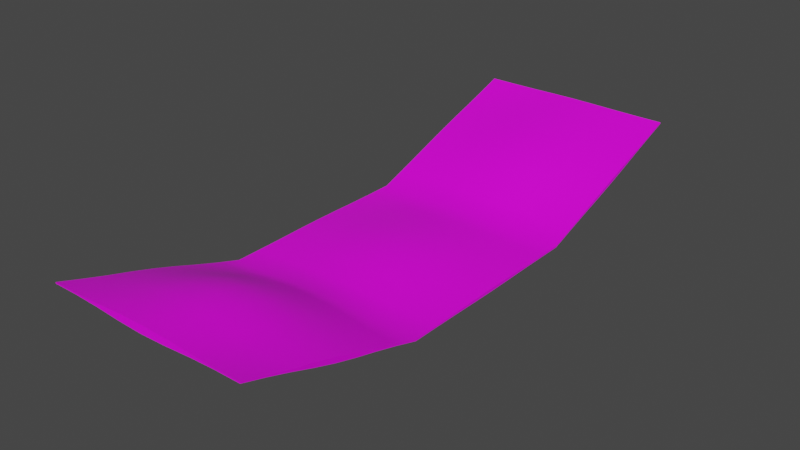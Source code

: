 # Source: popcorn.blend  (saved by Blender 2.80.75; exported with 4.5.12 LTS)
import bpy
from mathutils import Matrix  # noqa: F401  (used for matrix-valued properties, if any)

bpy.ops.wm.read_factory_settings(use_empty=True)
scene = bpy.context.scene
scene.name = 'Scene'

# ---- collections
col_collection = bpy.data.collections.new('Collection'); scene.collection.children.link(col_collection)

# ---- images (referenced by path relative to the original .blend; pixels are not part of the script)
import os
ASSET_DIR = os.environ.get("B2B_ASSET_DIR", "")  # directory of the original .blend (textures are referenced by path, not embedded)
HERE = os.path.dirname(os.path.abspath(__file__))  # packed textures are extracted next to this script under _unpacked/

def load_image(name, relpath, width, height, colorspace="sRGB"):
    """Load a texture the original file referenced (path relative to the .blend, or extracted next to this script)."""
    p = next((c for c in (os.path.join(HERE, relpath), os.path.join(ASSET_DIR, relpath)) if relpath and os.path.exists(c)), "")
    if p:
        img = bpy.data.images.load(p, check_existing=True)
        img.name = name
    else:  # same state as the original file: an image datablock whose file is absent (Cycles renders it pink)
        img = bpy.data.images.new(name, width, height)
        img.source = "FILE"
        img.filepath = "//" + (relpath or name)
    img.colorspace_settings.name = colorspace
    return img
img_popcorn = load_image('Popcorn', 'Popcorn.png', 1024, 1024, 'sRGB')

# ---- materials (node trees are filled in below, after node groups)
mat_popcorn = bpy.data.materials.new('Popcorn')
mat_popcorn.alpha_threshold = 0.0
mat_popcorn.use_transparent_shadow = False
mat_popcorn.line_color = (0.0, 0.0, 0.0, 1.0)

# ---- material node trees
mat_popcorn.use_nodes = True; mat_popcorn.node_tree.nodes.clear()
_N = mat_popcorn.node_tree.nodes; _L = mat_popcorn.node_tree.links
n0 = _N.new('ShaderNodeOutputMaterial'); n0.name = 'Material Output'; n0.location = (300, 300)
n1 = _N.new('ShaderNodeBsdfPrincipled'); n1.name = 'Principled BSDF'; n1.location = (10, 300)
n1.distribution = 'GGX'
n1.subsurface_method = 'BURLEY'
n1.inputs[2].default_value = 0.4
n1.inputs[3].default_value = 1.45
n1.inputs[27].default_value = (0.0, 0.0, 0.0, 1.0)
n1.inputs[28].default_value = 1.0
n2 = _N.new('ShaderNodeTexImage'); n2.name = 'Image Texture'; n2.location = (-280, 270)
n2.image = img_popcorn
_L.new(n1.outputs[0], n0.inputs[0])
_L.new(n2.outputs[0], n1.inputs[0])
n0.is_active_output = True

# ---- world
world_world = bpy.data.worlds.new('World'); scene.world = world_world
world_world.use_nodes = True; world_world.node_tree.nodes.clear()
_N = world_world.node_tree.nodes; _L = world_world.node_tree.links
n0 = _N.new('ShaderNodeOutputWorld'); n0.name = 'World Output'; n0.location = (300, 300)
n1 = _N.new('ShaderNodeBackground'); n1.name = 'Background'; n1.location = (10, 300)
n1.inputs[0].default_value = (0.05088, 0.05088, 0.05088, 1.0)
_L.new(n1.outputs[0], n0.inputs[0])
n0.is_active_output = True
world_world.color = (0.05088, 0.05088, 0.05088)
world_world.use_sun_shadow = False
world_world.sun_shadow_jitter_overblur = 0.0

# ---- meshes
me_plane_002 = bpy.data.meshes.new('Plane.002')
me_plane_002.from_pydata([(-0.4702, -0.4702, 0.006146), (0.4702, -0.4702, 0.006146), (-0.4702, 0.4702, 0.006146), (0.4702, 0.4702, 0.006146), (-0.4702, -1.314, 0.276), (0.4702, -1.314, 0.276), (-0.4702, 1.323, 0.3039), (0.4702, 1.323, 0.3039), (-0.4702, 0.3526, 0.006146), (-0.4702, 0.2351, 0.005535), (-0.4702, 0.1175, 0.003943), (-0.4702, 0.0, 0.003178), (-0.4702, -0.1175, 0.003943), (-0.4702, -0.2351, 0.005535), (-0.4702, -0.3526, 0.006146), (-0.3526, -0.4703, 0.006138), (-0.2351, -0.4724, 0.0009009), (-0.1175, -0.4749, -0.007737), (0.0, -0.476, -0.01161), (0.1175, -0.4749, -0.007737), (0.2351, -0.4724, 0.0009009), (0.3526, -0.4703, 0.006138), (0.4702, -0.3526, 0.006146), (0.4702, -0.2351, 0.005535), (0.4702, -0.1175, 0.003943), (0.4702, 0.0, 0.003178), (0.4702, 0.1175, 0.003943), (0.4702, 0.2351, 0.005535), (0.4702, 0.3526, 0.006146), (0.3526, 0.4702, 0.006146), (0.2351, 0.4709, 0.003495), (0.1175, 0.4718, -0.001671), (0.0, 0.4722, -0.004043), (-0.1175, 0.4718, -0.001671), (-0.2351, 0.4709, 0.003495), (-0.3526, 0.4702, 0.006146), (-0.3526, -1.314, 0.276), (-0.2351, -1.314, 0.2713), (-0.1175, -1.315, 0.2641), (0.0, -1.316, 0.2609), (0.1175, -1.315, 0.2641), (0.2351, -1.314, 0.2713), (0.3526, -1.314, 0.276), (0.4702, -1.208, 0.2423), (0.4702, -1.103, 0.206), (0.4702, -0.9988, 0.1674), (0.4702, -0.8942, 0.1314), (0.4702, -0.7885, 0.09993), (0.4702, -0.6819, 0.07106), (0.4702, -0.5757, 0.03988), (-0.4702, -0.5757, 0.03988), (-0.4702, -0.6819, 0.07106), (-0.4702, -0.7885, 0.09993), (-0.4702, -0.8942, 0.1314), (-0.4702, -0.9988, 0.1674), (-0.4702, -1.103, 0.206), (-0.4702, -1.208, 0.2423), (0.3526, 1.323, 0.3039), (0.2351, 1.323, 0.3018), (0.1175, 1.324, 0.2982), (0.0, 1.324, 0.2966), (-0.1175, 1.324, 0.2982), (-0.2351, 1.323, 0.3018), (-0.3526, 1.323, 0.3039), (-0.4702, 1.217, 0.2667), (-0.4702, 1.11, 0.2281), (-0.4702, 1.004, 0.1882), (-0.4702, 0.8977, 0.1497), (-0.4702, 0.7909, 0.1137), (-0.4702, 0.6838, 0.07928), (-0.4702, 0.5768, 0.04337), (0.4702, 0.5768, 0.04337), (0.4702, 0.6838, 0.07928), (0.4702, 0.7909, 0.1137), (0.4702, 0.8977, 0.1497), (0.4702, 1.004, 0.1882), (0.4702, 1.11, 0.2281), (0.4702, 1.217, 0.2667), (-0.3526, 0.5778, 0.03978), (-0.3526, 0.6861, 0.06909), (-0.3526, 0.7941, 0.09907), (-0.3526, 0.9012, 0.1334), (-0.3526, 1.007, 0.1735), (-0.3526, 1.112, 0.218), (-0.3526, 1.217, 0.2631), (-0.2351, 0.5798, 0.03098), (-0.2351, 0.6893, 0.05447), (-0.2351, 0.7982, 0.08028), (-0.2351, 0.9056, 0.113), (-0.2351, 1.011, 0.1547), (-0.2351, 1.115, 0.2033), (-0.2351, 1.219, 0.2543), (-0.1175, 0.5817, 0.02274), (-0.1175, 0.692, 0.04198), (-0.1175, 0.8016, 0.06435), (-0.1175, 0.9094, 0.09565), (-0.1175, 1.015, 0.1388), (-0.1175, 1.118, 0.1909), (-0.1175, 1.22, 0.2461), (0.0, 0.5824, 0.01943), (0.0, 0.693, 0.03704), (0.0, 0.803, 0.0579), (0.0, 0.911, 0.08828), (0.0, 1.016, 0.1323), (0.0, 1.119, 0.1859), (0.0, 1.221, 0.2427), (0.1175, 0.5817, 0.02274), (0.1175, 0.692, 0.04198), (0.1175, 0.8016, 0.06435), (0.1175, 0.9094, 0.09565), (0.1175, 1.015, 0.1388), (0.1175, 1.118, 0.1909), (0.1175, 1.22, 0.2461), (0.2351, 0.5798, 0.03098), (0.2351, 0.6893, 0.05447), (0.2351, 0.7982, 0.08028), (0.2351, 0.9056, 0.113), (0.2351, 1.011, 0.1547), (0.2351, 1.115, 0.2033), (0.2351, 1.219, 0.2543), (0.3526, 0.5778, 0.03978), (0.3526, 0.6861, 0.06909), (0.3526, 0.7941, 0.09907), (0.3526, 0.9012, 0.1334), (0.3526, 1.007, 0.1735), (0.3526, 1.112, 0.218), (0.3526, 1.217, 0.2631), (0.3526, -0.5783, 0.0327), (0.3526, -0.6877, 0.05229), (0.3526, -0.7964, 0.07336), (0.3526, -0.9027, 0.1021), (0.3526, -1.006, 0.1408), (0.3526, -1.107, 0.1872), (0.3526, -1.209, 0.2351), (0.2351, -0.5836, 0.01615), (0.2351, -0.6959, 0.02556), (0.2351, -0.8067, 0.03935), (0.2351, -0.9139, 0.06536), (0.2351, -1.016, 0.1068), (0.2351, -1.115, 0.1605), (0.2351, -1.213, 0.2185), (0.1175, -0.5884, 0.000815), (0.1175, -0.7027, 0.002745), (0.1175, -0.8153, 0.01054), (0.1175, -0.9235, 0.03397), (0.1175, -1.025, 0.078), (0.1175, -1.122, 0.1377), (0.1175, -1.217, 0.2032), (0.0, -0.5903, -0.005325), (0.0, -0.7054, -0.006266), (0.0, -0.8187, -0.001146), (0.0, -0.9274, 0.02068), (0.0, -1.029, 0.06631), (0.0, -1.125, 0.1287), (0.0, -1.219, 0.1971), (-0.1175, -0.5884, 0.000815), (-0.1175, -0.7027, 0.002745), (-0.1175, -0.8153, 0.01054), (-0.1175, -0.9235, 0.03397), (-0.1175, -1.025, 0.078), (-0.1175, -1.122, 0.1377), (-0.1175, -1.217, 0.2032), (-0.2351, -0.5836, 0.01615), (-0.2351, -0.6959, 0.02556), (-0.2351, -0.8067, 0.03935), (-0.2351, -0.9139, 0.06536), (-0.2351, -1.016, 0.1068), (-0.2351, -1.115, 0.1605), (-0.2351, -1.213, 0.2185), (-0.3526, -0.5783, 0.0327), (-0.3526, -0.6877, 0.05229), (-0.3526, -0.7964, 0.07336), (-0.3526, -0.9027, 0.1021), (-0.3526, -1.006, 0.1408), (-0.3526, -1.107, 0.1872), (-0.3526, -1.209, 0.2351), (-0.3526, -0.3526, 0.004588), (-0.3526, -0.2351, 0.0001287), (-0.3526, -0.1175, -0.004151), (-0.3526, 0.0, -0.00588), (-0.3526, 0.1175, -0.004151), (-0.3526, 0.2351, 0.0001287), (-0.3526, 0.3526, 0.004588), (-0.2351, -0.3526, 0.0001287), (-0.2351, -0.2351, -0.007772), (-0.2351, -0.1175, -0.01454), (-0.2351, 0.0, -0.01722), (-0.2351, 0.1175, -0.01454), (-0.2351, 0.2351, -0.007772), (-0.2351, 0.3526, 0.0001287), (-0.1175, -0.3527, -0.004144), (-0.1175, -0.2351, -0.01454), (-0.1175, -0.1175, -0.02334), (-0.1175, 0.0, -0.0269), (-0.1175, 0.1175, -0.02334), (-0.1175, 0.2351, -0.01454), (-0.1175, 0.3527, -0.004151), (0.0, -0.3529, -0.006039), (0.0, -0.2351, -0.01722), (0.0, -0.1175, -0.0269), (0.0, 0.0, -0.03101), (0.0, 0.1175, -0.0269), (0.0, 0.2351, -0.01722), (0.0, 0.3527, -0.005881), (0.1175, -0.3527, -0.004144), (0.1175, -0.2351, -0.01454), (0.1175, -0.1175, -0.02334), (0.1175, 0.0, -0.0269), (0.1175, 0.1175, -0.02334), (0.1175, 0.2351, -0.01454), (0.1175, 0.3527, -0.004151), (0.2351, -0.3526, 0.0001287), (0.2351, -0.2351, -0.007772), (0.2351, -0.1175, -0.01454), (0.2351, 0.0, -0.01722), (0.2351, 0.1175, -0.01454), (0.2351, 0.2351, -0.007772), (0.2351, 0.3526, 0.0001287), (0.3526, -0.3526, 0.004588), (0.3526, -0.2351, 0.0001287), (0.3526, -0.1175, -0.004151), (0.3526, 0.0, -0.00588), (0.3526, 0.1175, -0.004151), (0.3526, 0.2351, 0.0001287), (0.3526, 0.3526, 0.004588), (-0.4702, -0.4702, 0.01241), (0.4702, -0.4702, 0.01241), (-0.4702, 0.4702, 0.01241), (0.4702, 0.4702, 0.01241), (-0.4702, -1.314, 0.2822), (0.4702, -1.314, 0.2822), (-0.4702, 1.323, 0.3102), (0.4702, 1.323, 0.3102), (-0.4702, 0.3526, 0.01241), (-0.4702, 0.2351, 0.01325), (-0.4702, 0.1175, 0.01543), (-0.4702, 0.0, 0.01648), (-0.4702, -0.1175, 0.01543), (-0.4702, -0.2351, 0.01325), (-0.4702, -0.3526, 0.01241), (-0.3526, -0.4702, 0.01242), (-0.2351, -0.4701, 0.01702), (-0.1175, -0.4696, 0.02504), (0.0, -0.4694, 0.02868), (0.1175, -0.4696, 0.02504), (0.2351, -0.4701, 0.01702), (0.3526, -0.4702, 0.01242), (0.4702, -0.3526, 0.01241), (0.4702, -0.2351, 0.01325), (0.4702, -0.1175, 0.01543), (0.4702, 0.0, 0.01648), (0.4702, 0.1175, 0.01543), (0.4702, 0.2351, 0.01325), (0.4702, 0.3526, 0.01241), (0.3526, 0.4702, 0.01241), (0.2351, 0.47, 0.01481), (0.1175, 0.4693, 0.01955), (0.0, 0.469, 0.02174), (-0.1175, 0.4693, 0.01955), (-0.2351, 0.47, 0.01481), (-0.3526, 0.4702, 0.01241), (-0.3526, -1.314, 0.2823), (-0.2351, -1.313, 0.286), (-0.1175, -1.312, 0.2918), (0.0, -1.312, 0.2944), (0.1175, -1.312, 0.2918), (0.2351, -1.313, 0.286), (0.3526, -1.314, 0.2823), (0.4702, -1.208, 0.2485), (0.4702, -1.103, 0.2168), (0.4702, -0.9968, 0.187), (0.4702, -0.8912, 0.1551), (0.4702, -0.7861, 0.1196), (0.4702, -0.681, 0.08192), (0.4702, -0.5757, 0.04614), (-0.4702, -0.5757, 0.04614), (-0.4702, -0.681, 0.08192), (-0.4702, -0.7861, 0.1196), (-0.4702, -0.8912, 0.1551), (-0.4702, -0.9968, 0.187), (-0.4702, -1.103, 0.2168), (-0.4702, -1.208, 0.2485), (0.3526, 1.323, 0.3102), (0.2351, 1.322, 0.3115), (0.1175, 1.321, 0.3138), (0.0, 1.321, 0.3149), (-0.1175, 1.321, 0.3138), (-0.2351, 1.322, 0.3115), (-0.3526, 1.323, 0.3102), (-0.4702, 1.217, 0.2729), (-0.4702, 1.11, 0.2366), (-0.4702, 1.002, 0.2013), (-0.4702, 0.8955, 0.1649), (-0.4702, 0.7892, 0.1269), (-0.4702, 0.6833, 0.08783), (-0.4702, 0.5768, 0.04963), (0.4702, 0.5768, 0.04963), (0.4702, 0.6833, 0.08783), (0.4702, 0.7892, 0.1269), (0.4702, 0.8955, 0.1649), (0.4702, 1.002, 0.2013), (0.4702, 1.11, 0.2366), (0.4702, 1.217, 0.2729), (-0.3526, 0.5763, 0.05222), (-0.3526, 0.681, 0.09472), (-0.3526, 0.7858, 0.1367), (-0.3526, 0.8915, 0.1757), (-0.3526, 0.9986, 0.211), (-0.3526, 1.107, 0.2433), (-0.3526, 1.215, 0.2753), (-0.2351, 0.5744, 0.05815), (-0.2351, 0.6775, 0.1044), (-0.2351, 0.7811, 0.149), (-0.2351, 0.8865, 0.1891), (-0.2351, 0.994, 0.2233), (-0.2351, 1.103, 0.2529), (-0.2351, 1.213, 0.2811), (-0.1175, 0.5724, 0.0636), (-0.1175, 0.6744, 0.1125), (-0.1175, 0.7771, 0.1594), (-0.1175, 0.8822, 0.2005), (-0.1175, 0.9901, 0.2338), (-0.1175, 1.1, 0.2611), (-0.1175, 1.211, 0.2865), (0.0, 0.5716, 0.06578), (0.0, 0.6732, 0.1158), (0.0, 0.7755, 0.1636), (0.0, 0.8804, 0.2053), (0.0, 0.9886, 0.238), (0.0, 1.099, 0.2644), (0.0, 1.21, 0.2886), (0.1175, 0.5724, 0.0636), (0.1175, 0.6744, 0.1125), (0.1175, 0.7771, 0.1594), (0.1175, 0.8822, 0.2005), (0.1175, 0.9901, 0.2338), (0.1175, 1.1, 0.2611), (0.1175, 1.211, 0.2865), (0.2351, 0.5744, 0.05815), (0.2351, 0.6775, 0.1044), (0.2351, 0.7811, 0.149), (0.2351, 0.8865, 0.1891), (0.2351, 0.994, 0.2233), (0.2351, 1.103, 0.2529), (0.2351, 1.213, 0.2811), (0.3526, 0.5763, 0.05222), (0.3526, 0.681, 0.09472), (0.3526, 0.7858, 0.1367), (0.3526, 0.8915, 0.1757), (0.3526, 0.9986, 0.211), (0.3526, 1.107, 0.2433), (0.3526, 1.215, 0.2753), (0.3526, -0.5753, 0.05191), (0.3526, -0.6795, 0.09701), (0.3526, -0.7837, 0.1409), (0.3526, -0.8885, 0.1787), (0.3526, -0.9942, 0.2084), (0.3526, -1.101, 0.2319), (0.3526, -1.208, 0.2543), (0.2351, -0.574, 0.06521), (0.2351, -0.677, 0.1185), (0.2351, -0.7804, 0.1682), (0.2351, -0.8849, 0.2082), (0.2351, -0.9909, 0.2357), (0.2351, -1.098, 0.2534), (0.2351, -1.206, 0.2676), (0.1175, -0.5726, 0.07754), (0.1175, -0.6748, 0.1368), (0.1175, -0.7775, 0.1914), (0.1175, -0.8819, 0.2334), (0.1175, -0.9882, 0.2589), (0.1175, -1.096, 0.2718), (0.1175, -1.204, 0.2799), (0.0, -0.572, 0.08248), (0.0, -0.6739, 0.1441), (0.0, -0.7763, 0.2008), (0.0, -0.8806, 0.2441), (0.0, -0.9871, 0.2683), (0.0, -1.095, 0.279), (0.0, -1.204, 0.2849), (-0.1175, -0.5726, 0.07754), (-0.1175, -0.6748, 0.1368), (-0.1175, -0.7775, 0.1914), (-0.1175, -0.8819, 0.2334), (-0.1175, -0.9882, 0.2589), (-0.1175, -1.096, 0.2718), (-0.1175, -1.204, 0.2799), (-0.2351, -0.574, 0.06521), (-0.2351, -0.677, 0.1185), (-0.2351, -0.7804, 0.1682), (-0.2351, -0.8849, 0.2082), (-0.2351, -0.9909, 0.2357), (-0.2351, -1.098, 0.2534), (-0.2351, -1.206, 0.2676), (-0.3526, -0.5753, 0.05191), (-0.3526, -0.6795, 0.09701), (-0.3526, -0.7837, 0.1409), (-0.3526, -0.8885, 0.1787), (-0.3526, -0.9942, 0.2084), (-0.3526, -1.101, 0.2319), (-0.3526, -1.208, 0.2543), (-0.3526, -0.3526, 0.01455), (-0.3526, -0.2351, 0.02065), (-0.3526, -0.1175, 0.02651), (-0.3526, 0.0, 0.02888), (-0.3526, 0.1175, 0.02651), (-0.3526, 0.2351, 0.02065), (-0.3526, 0.3526, 0.01455), (-0.2351, -0.3526, 0.02065), (-0.2351, -0.2351, 0.03147), (-0.2351, -0.1175, 0.04074), (-0.2351, 0.0, 0.04441), (-0.2351, 0.1175, 0.04074), (-0.2351, 0.2351, 0.03147), (-0.2351, 0.3526, 0.02065), (-0.1175, -0.3526, 0.02651), (-0.1175, -0.2351, 0.04074), (-0.1175, -0.1175, 0.0528), (-0.1175, 0.0, 0.05767), (-0.1175, 0.1175, 0.0528), (-0.1175, 0.2351, 0.04074), (-0.1175, 0.3526, 0.02651), (0.0, -0.3526, 0.02903), (0.0, -0.2351, 0.04441), (0.0, -0.1175, 0.05767), (0.0, 0.0, 0.06329), (0.0, 0.1175, 0.05767), (0.0, 0.2351, 0.04441), (0.0, 0.3526, 0.02893), (0.1175, -0.3526, 0.02651), (0.1175, -0.2351, 0.04074), (0.1175, -0.1175, 0.0528), (0.1175, 0.0, 0.05767), (0.1175, 0.1175, 0.0528), (0.1175, 0.2351, 0.04074), (0.1175, 0.3526, 0.02651), (0.2351, -0.3526, 0.02065), (0.2351, -0.2351, 0.03147), (0.2351, -0.1175, 0.04074), (0.2351, 0.0, 0.04441), (0.2351, 0.1175, 0.04074), (0.2351, 0.2351, 0.03147), (0.2351, 0.3526, 0.02065), (0.3526, -0.3526, 0.01455), (0.3526, -0.2351, 0.02065), (0.3526, -0.1175, 0.02651), (0.3526, 0.0, 0.02888), (0.3526, 0.1175, 0.02651), (0.3526, 0.2351, 0.02065), (0.3526, 0.3526, 0.01455), (-0.4702, -0.3526, 0.006146), (-0.4702, -0.4702, 0.006146), (0.4702, 0.3526, 0.006146), (0.4702, 0.4702, 0.006146), (0.3526, -1.314, 0.276), (0.4702, -1.314, 0.276), (0.4702, -1.314, 0.276), (0.4702, -0.5757, 0.03988), (0.4702, -0.4702, 0.006146), (-0.4702, -1.208, 0.2423), (-0.4702, -1.314, 0.276), (-0.4702, -1.314, 0.276), (-0.3526, 1.323, 0.3039), (-0.4702, 1.323, 0.3039), (-0.4702, 1.323, 0.3039), (-0.4702, 0.5768, 0.04337), (-0.4702, 0.4702, 0.006146), (0.4702, 1.217, 0.2667), (0.4702, 1.323, 0.3039), (0.4702, 1.323, 0.3039), (-0.4702, 0.3526, 0.006146), (-0.4702, 0.2351, 0.005535), (-0.4702, 0.1175, 0.003943), (-0.4702, 0.0, 0.003178), (-0.4702, -0.1175, 0.003943), (-0.4702, -0.2351, 0.005535), (0.4702, -0.3526, 0.006146), (0.4702, -0.2351, 0.005535), (0.4702, -0.1175, 0.003943), (0.4702, 0.0, 0.003178), (0.4702, 0.1175, 0.003943), (0.4702, 0.2351, 0.005535), (-0.3526, -1.314, 0.276), (-0.2351, -1.314, 0.2713), (-0.1175, -1.315, 0.2641), (0.0, -1.316, 0.2609), (0.1175, -1.315, 0.2641), (0.2351, -1.314, 0.2713), (0.4702, -1.208, 0.2423), (0.4702, -1.103, 0.206), (0.4702, -0.9988, 0.1674), (0.4702, -0.8942, 0.1314), (0.4702, -0.7885, 0.09993), (0.4702, -0.6819, 0.07106), (-0.4702, -0.5757, 0.03988), (-0.4702, -0.6819, 0.07106), (-0.4702, -0.7885, 0.09993), (-0.4702, -0.8942, 0.1314), (-0.4702, -0.9988, 0.1674), (-0.4702, -1.103, 0.206), (0.3526, 1.323, 0.3039), (0.2351, 1.323, 0.3018), (0.1175, 1.324, 0.2982), (0.0, 1.324, 0.2966), (-0.1175, 1.324, 0.2982), (-0.2351, 1.323, 0.3018), (-0.4702, 1.217, 0.2667), (-0.4702, 1.11, 0.2281), (-0.4702, 1.004, 0.1882), (-0.4702, 0.8977, 0.1497), (-0.4702, 0.7909, 0.1137), (-0.4702, 0.6838, 0.07928), (0.4702, 0.5768, 0.04337), (0.4702, 0.6838, 0.07928), (0.4702, 0.7909, 0.1137), (0.4702, 0.8977, 0.1497), (0.4702, 1.004, 0.1882), (0.4702, 1.11, 0.2281), (-0.4702, -0.3526, 0.01241), (-0.4702, -0.4702, 0.01241), (0.4702, 0.3526, 0.01241), (0.4702, 0.4702, 0.01241), (0.3526, -1.314, 0.2823), (0.4702, -1.314, 0.2822), (0.4702, -1.314, 0.2822), (0.4702, -0.5757, 0.04614), (0.4702, -0.4702, 0.01241), (-0.4702, -1.208, 0.2485), (-0.4702, -1.314, 0.2822), (-0.4702, -1.314, 0.2822), (-0.3526, 1.323, 0.3102), (-0.4702, 1.323, 0.3102), (-0.4702, 1.323, 0.3102), (-0.4702, 0.5768, 0.04963), (-0.4702, 0.4702, 0.01241), (0.4702, 1.217, 0.2729), (0.4702, 1.323, 0.3102), (0.4702, 1.323, 0.3102), (-0.4702, 0.3526, 0.01241), (-0.4702, 0.2351, 0.01325), (-0.4702, 0.1175, 0.01543), (-0.4702, 0.0, 0.01648), (-0.4702, -0.1175, 0.01543), (-0.4702, -0.2351, 0.01325), (0.4702, -0.3526, 0.01241), (0.4702, -0.2351, 0.01325), (0.4702, -0.1175, 0.01543), (0.4702, 0.0, 0.01648), (0.4702, 0.1175, 0.01543), (0.4702, 0.2351, 0.01325), (-0.3526, -1.314, 0.2823), (-0.2351, -1.313, 0.286), (-0.1175, -1.312, 0.2918), (0.0, -1.312, 0.2944), (0.1175, -1.312, 0.2918), (0.2351, -1.313, 0.286), (0.4702, -1.208, 0.2485), (0.4702, -1.103, 0.2168), (0.4702, -0.9968, 0.187), (0.4702, -0.8912, 0.1551), (0.4702, -0.7861, 0.1196), (0.4702, -0.681, 0.08192), (-0.4702, -0.5757, 0.04614), (-0.4702, -0.681, 0.08192), (-0.4702, -0.7861, 0.1196), (-0.4702, -0.8912, 0.1551), (-0.4702, -0.9968, 0.187), (-0.4702, -1.103, 0.2168), (0.3526, 1.323, 0.3102), (0.2351, 1.322, 0.3115), (0.1175, 1.321, 0.3138), (0.0, 1.321, 0.3149), (-0.1175, 1.321, 0.3138), (-0.2351, 1.322, 0.3115), (-0.4702, 1.217, 0.2729), (-0.4702, 1.11, 0.2366), (-0.4702, 1.002, 0.2013), (-0.4702, 0.8955, 0.1649), (-0.4702, 0.7892, 0.1269), (-0.4702, 0.6833, 0.08783), (0.4702, 0.5768, 0.04963), (0.4702, 0.6833, 0.08783), (0.4702, 0.7892, 0.1269), (0.4702, 0.8955, 0.1649), (0.4702, 1.002, 0.2013), (0.4702, 1.11, 0.2366)], [], [(224, 453, 452), (482, 459, 175), (500, 467, 126), (506, 462, 84), (84, 505, 91), (91, 504, 98), (98, 503, 105), (503, 112, 105), (502, 119, 112), (501, 126, 119), (466, 78, 35), (465, 79, 78), (511, 80, 79), (510, 81, 80), (509, 82, 81), (508, 83, 82), (507, 84, 83), (35, 85, 34), (78, 86, 85), (79, 87, 86), (80, 88, 87), (81, 89, 88), (82, 90, 89), (83, 91, 90), (34, 92, 33), (86, 92, 85), (86, 94, 93), (87, 95, 94), (88, 96, 95), (89, 97, 96), (90, 98, 97), (33, 99, 32), (93, 99, 92), (94, 100, 93), (94, 102, 101), (95, 103, 102), (96, 104, 103), (97, 105, 104), (99, 31, 32), (99, 107, 106), (100, 108, 107), (102, 108, 101), (103, 109, 102), (104, 110, 103), (105, 111, 104), (106, 30, 31), (106, 114, 113), (108, 114, 107), (109, 115, 108), (110, 116, 109), (111, 117, 110), (112, 118, 111), (113, 29, 30), (114, 120, 113), (115, 121, 114), (116, 122, 115), (117, 123, 116), (118, 124, 117), (119, 125, 118), (120, 453, 29), (121, 512, 120), (122, 513, 121), (123, 514, 122), (124, 515, 123), (125, 516, 124), (126, 517, 125), (488, 454, 133), (133, 487, 140), (140, 486, 147), (147, 485, 154), (485, 161, 154), (484, 168, 161), (483, 175, 168), (457, 21, 458), (493, 127, 457), (492, 128, 493), (491, 129, 492), (491, 131, 130), (490, 132, 131), (489, 133, 132), (127, 20, 21), (128, 134, 127), (129, 135, 128), (130, 136, 129), (130, 138, 137), (131, 139, 138), (132, 140, 139), (134, 19, 20), (135, 141, 134), (136, 142, 135), (137, 143, 136), (137, 145, 144), (138, 146, 145), (139, 147, 146), (141, 18, 19), (142, 148, 141), (143, 149, 142), (144, 150, 143), (144, 152, 151), (145, 153, 152), (146, 154, 153), (18, 155, 17), (148, 156, 155), (149, 157, 156), (150, 158, 157), (152, 158, 151), (153, 159, 152), (154, 160, 153), (17, 162, 16), (155, 163, 162), (156, 164, 163), (157, 165, 164), (159, 165, 158), (160, 166, 159), (161, 167, 160), (16, 169, 15), (162, 170, 169), (163, 171, 170), (164, 172, 171), (166, 172, 165), (167, 173, 166), (168, 174, 167), (15, 494, 451), (169, 495, 494), (170, 496, 495), (171, 497, 496), (173, 497, 172), (174, 498, 173), (175, 499, 174), (466, 182, 470), (35, 189, 182), (34, 196, 189), (33, 203, 196), (203, 31, 210), (210, 30, 217), (217, 29, 224), (451, 176, 15), (475, 176, 450), (474, 177, 475), (473, 178, 474), (473, 180, 179), (472, 181, 180), (471, 182, 181), (15, 183, 16), (177, 183, 176), (178, 184, 177), (179, 185, 178), (179, 187, 186), (180, 188, 187), (181, 189, 188), (16, 190, 17), (184, 190, 183), (185, 191, 184), (186, 192, 185), (186, 194, 193), (187, 195, 194), (188, 196, 195), (17, 197, 18), (191, 197, 190), (192, 198, 191), (193, 199, 192), (193, 201, 200), (194, 202, 201), (195, 203, 202), (197, 19, 18), (197, 205, 204), (198, 206, 205), (199, 207, 206), (201, 207, 200), (202, 208, 201), (203, 209, 202), (204, 20, 19), (204, 212, 211), (205, 213, 212), (206, 214, 213), (208, 214, 207), (209, 215, 208), (210, 216, 209), (211, 21, 20), (211, 219, 218), (212, 220, 219), (213, 221, 220), (215, 221, 214), (216, 222, 215), (217, 223, 216), (218, 458, 21), (218, 477, 476), (219, 478, 477), (220, 479, 478), (222, 479, 221), (223, 480, 222), (224, 481, 223), (254, 449, 520), (400, 527, 528), (568, 351, 535), (574, 309, 530), (309, 316, 573), (316, 323, 572), (323, 330, 571), (571, 330, 337), (570, 337, 344), (569, 344, 351), (533, 534, 260), (579, 533, 303), (578, 579, 304), (577, 578, 305), (577, 306, 307), (576, 307, 308), (575, 308, 309), (303, 260, 259), (304, 303, 310), (305, 304, 311), (305, 312, 313), (306, 313, 314), (307, 314, 315), (308, 315, 316), (310, 259, 258), (311, 310, 317), (312, 311, 318), (313, 312, 319), (313, 320, 321), (314, 321, 322), (315, 322, 323), (317, 258, 257), (318, 317, 324), (319, 318, 325), (320, 319, 326), (320, 327, 328), (321, 328, 329), (322, 329, 330), (257, 256, 331), (324, 331, 332), (325, 332, 333), (326, 333, 334), (328, 327, 334), (329, 328, 335), (330, 329, 336), (256, 255, 338), (331, 338, 339), (332, 339, 340), (333, 340, 341), (335, 334, 341), (336, 335, 342), (337, 336, 343), (255, 254, 345), (338, 345, 346), (339, 346, 347), (341, 340, 347), (342, 341, 348), (343, 342, 349), (344, 343, 350), (254, 521, 580), (345, 580, 581), (346, 581, 582), (347, 582, 583), (349, 348, 583), (350, 349, 584), (351, 350, 585), (523, 556, 358), (522, 358, 365), (555, 365, 372), (372, 379, 553), (553, 379, 386), (386, 393, 551), (393, 400, 550), (525, 526, 246), (561, 525, 352), (560, 561, 353), (559, 560, 354), (558, 559, 355), (557, 558, 356), (556, 557, 357), (352, 246, 245), (353, 352, 359), (354, 353, 360), (355, 354, 361), (356, 355, 362), (357, 356, 363), (358, 357, 364), (359, 245, 244), (360, 359, 366), (361, 360, 367), (362, 361, 368), (363, 362, 369), (364, 363, 370), (364, 371, 372), (366, 244, 243), (367, 366, 373), (368, 367, 374), (369, 368, 375), (370, 369, 376), (370, 377, 378), (371, 378, 379), (243, 242, 380), (373, 380, 381), (374, 381, 382), (375, 382, 383), (376, 383, 384), (378, 377, 384), (379, 378, 385), (242, 241, 387), (380, 387, 388), (381, 388, 389), (382, 389, 390), (383, 390, 391), (384, 391, 392), (386, 385, 392), (241, 240, 394), (387, 394, 395), (388, 395, 396), (389, 396, 397), (390, 397, 398), (391, 398, 399), (392, 399, 400), (240, 519, 562), (394, 562, 563), (395, 563, 564), (396, 564, 565), (397, 565, 566), (398, 566, 567), (399, 567, 527), (538, 407, 260), (407, 414, 259), (414, 421, 258), (421, 428, 257), (257, 428, 435), (256, 435, 442), (255, 442, 449), (518, 519, 240), (543, 518, 401), (542, 543, 402), (541, 542, 403), (541, 404, 405), (540, 405, 406), (539, 406, 407), (401, 240, 241), (402, 401, 408), (403, 402, 409), (404, 403, 410), (404, 411, 412), (405, 412, 413), (406, 413, 414), (408, 241, 242), (409, 408, 415), (410, 409, 416), (411, 410, 417), (411, 418, 419), (412, 419, 420), (413, 420, 421), (415, 242, 243), (416, 415, 422), (417, 416, 423), (418, 417, 424), (418, 425, 426), (419, 426, 427), (420, 427, 428), (243, 244, 429), (422, 429, 430), (423, 430, 431), (424, 431, 432), (426, 425, 432), (427, 426, 433), (428, 427, 434), (244, 245, 436), (429, 436, 437), (430, 437, 438), (431, 438, 439), (433, 432, 439), (434, 433, 440), (435, 434, 441), (245, 246, 443), (436, 443, 444), (437, 444, 445), (438, 445, 446), (440, 439, 446), (441, 440, 447), (442, 441, 448), (246, 526, 544), (443, 544, 545), (444, 545, 546), (445, 546, 547), (447, 446, 547), (448, 447, 548), (449, 448, 549), (239, 13, 14), (238, 12, 13), (237, 11, 12), (11, 235, 10), (10, 234, 9), (9, 233, 8), (233, 2, 8), (227, 70, 2), (295, 69, 70), (294, 68, 69), (293, 67, 68), (292, 66, 67), (291, 65, 66), (290, 64, 65), (289, 464, 64), (231, 63, 6), (63, 287, 62), (62, 286, 61), (61, 285, 60), (285, 59, 60), (284, 58, 59), (283, 57, 58), (282, 469, 57), (7, 302, 77), (77, 301, 76), (76, 300, 75), (75, 299, 74), (74, 298, 73), (73, 297, 72), (72, 296, 71), (71, 228, 3), (228, 28, 3), (253, 27, 28), (252, 26, 27), (251, 25, 26), (25, 249, 24), (24, 248, 23), (23, 247, 22), (247, 1, 22), (226, 49, 1), (274, 48, 49), (273, 47, 48), (272, 46, 47), (271, 45, 46), (270, 44, 45), (269, 43, 44), (268, 456, 43), (5, 267, 42), (42, 266, 41), (41, 265, 40), (40, 264, 39), (264, 38, 39), (263, 37, 38), (262, 36, 37), (261, 461, 36), (4, 281, 56), (56, 280, 55), (55, 279, 54), (54, 278, 53), (53, 277, 52), (52, 276, 51), (51, 275, 50), (50, 225, 0), (225, 14, 0), (224, 29, 453), (482, 460, 459), (500, 468, 467), (506, 463, 462), (84, 462, 505), (91, 505, 504), (98, 504, 503), (503, 502, 112), (502, 501, 119), (501, 500, 126), (466, 465, 78), (465, 511, 79), (511, 510, 80), (510, 509, 81), (509, 508, 82), (508, 507, 83), (507, 506, 84), (35, 78, 85), (78, 79, 86), (79, 80, 87), (80, 81, 88), (81, 82, 89), (82, 83, 90), (83, 84, 91), (34, 85, 92), (86, 93, 92), (86, 87, 94), (87, 88, 95), (88, 89, 96), (89, 90, 97), (90, 91, 98), (33, 92, 99), (93, 100, 99), (94, 101, 100), (94, 95, 102), (95, 96, 103), (96, 97, 104), (97, 98, 105), (99, 106, 31), (99, 100, 107), (100, 101, 108), (102, 109, 108), (103, 110, 109), (104, 111, 110), (105, 112, 111), (106, 113, 30), (106, 107, 114), (108, 115, 114), (109, 116, 115), (110, 117, 116), (111, 118, 117), (112, 119, 118), (113, 120, 29), (114, 121, 120), (115, 122, 121), (116, 123, 122), (117, 124, 123), (118, 125, 124), (119, 126, 125), (120, 512, 453), (121, 513, 512), (122, 514, 513), (123, 515, 514), (124, 516, 515), (125, 517, 516), (126, 467, 517), (488, 455, 454), (133, 454, 487), (140, 487, 486), (147, 486, 485), (485, 484, 161), (484, 483, 168), (483, 482, 175), (457, 127, 21), (493, 128, 127), (492, 129, 128), (491, 130, 129), (491, 490, 131), (490, 489, 132), (489, 488, 133), (127, 134, 20), (128, 135, 134), (129, 136, 135), (130, 137, 136), (130, 131, 138), (131, 132, 139), (132, 133, 140), (134, 141, 19), (135, 142, 141), (136, 143, 142), (137, 144, 143), (137, 138, 145), (138, 139, 146), (139, 140, 147), (141, 148, 18), (142, 149, 148), (143, 150, 149), (144, 151, 150), (144, 145, 152), (145, 146, 153), (146, 147, 154), (18, 148, 155), (148, 149, 156), (149, 150, 157), (150, 151, 158), (152, 159, 158), (153, 160, 159), (154, 161, 160), (17, 155, 162), (155, 156, 163), (156, 157, 164), (157, 158, 165), (159, 166, 165), (160, 167, 166), (161, 168, 167), (16, 162, 169), (162, 163, 170), (163, 164, 171), (164, 165, 172), (166, 173, 172), (167, 174, 173), (168, 175, 174), (15, 169, 494), (169, 170, 495), (170, 171, 496), (171, 172, 497), (173, 498, 497), (174, 499, 498), (175, 459, 499), (466, 35, 182), (35, 34, 189), (34, 33, 196), (33, 32, 203), (203, 32, 31), (210, 31, 30), (217, 30, 29), (451, 450, 176), (475, 177, 176), (474, 178, 177), (473, 179, 178), (473, 472, 180), (472, 471, 181), (471, 470, 182), (15, 176, 183), (177, 184, 183), (178, 185, 184), (179, 186, 185), (179, 180, 187), (180, 181, 188), (181, 182, 189), (16, 183, 190), (184, 191, 190), (185, 192, 191), (186, 193, 192), (186, 187, 194), (187, 188, 195), (188, 189, 196), (17, 190, 197), (191, 198, 197), (192, 199, 198), (193, 200, 199), (193, 194, 201), (194, 195, 202), (195, 196, 203), (197, 204, 19), (197, 198, 205), (198, 199, 206), (199, 200, 207), (201, 208, 207), (202, 209, 208), (203, 210, 209), (204, 211, 20), (204, 205, 212), (205, 206, 213), (206, 207, 214), (208, 215, 214), (209, 216, 215), (210, 217, 216), (211, 218, 21), (211, 212, 219), (212, 213, 220), (213, 214, 221), (215, 222, 221), (216, 223, 222), (217, 224, 223), (218, 476, 458), (218, 219, 477), (219, 220, 478), (220, 221, 479), (222, 480, 479), (223, 481, 480), (224, 452, 481), (254, 520, 521), (400, 528, 550), (568, 535, 536), (574, 530, 531), (309, 573, 530), (316, 572, 573), (323, 571, 572), (571, 337, 570), (570, 344, 569), (569, 351, 568), (533, 260, 303), (579, 303, 304), (578, 304, 305), (577, 305, 306), (577, 307, 576), (576, 308, 575), (575, 309, 574), (303, 259, 310), (304, 310, 311), (305, 311, 312), (305, 313, 306), (306, 314, 307), (307, 315, 308), (308, 316, 309), (310, 258, 317), (311, 317, 318), (312, 318, 319), (313, 319, 320), (313, 321, 314), (314, 322, 315), (315, 323, 316), (317, 257, 324), (318, 324, 325), (319, 325, 326), (320, 326, 327), (320, 328, 321), (321, 329, 322), (322, 330, 323), (257, 331, 324), (324, 332, 325), (325, 333, 326), (326, 334, 327), (328, 334, 335), (329, 335, 336), (330, 336, 337), (256, 338, 331), (331, 339, 332), (332, 340, 333), (333, 341, 334), (335, 341, 342), (336, 342, 343), (337, 343, 344), (255, 345, 338), (338, 346, 339), (339, 347, 340), (341, 347, 348), (342, 348, 349), (343, 349, 350), (344, 350, 351), (254, 580, 345), (345, 581, 346), (346, 582, 347), (347, 583, 348), (349, 583, 584), (350, 584, 585), (351, 585, 535), (523, 358, 522), (522, 365, 555), (555, 372, 554), (372, 553, 554), (553, 386, 552), (386, 551, 552), (393, 550, 551), (525, 246, 352), (561, 352, 353), (560, 353, 354), (559, 354, 355), (558, 355, 356), (557, 356, 357), (556, 357, 358), (352, 245, 359), (353, 359, 360), (354, 360, 361), (355, 361, 362), (356, 362, 363), (357, 363, 364), (358, 364, 365), (359, 244, 366), (360, 366, 367), (361, 367, 368), (362, 368, 369), (363, 369, 370), (364, 370, 371), (364, 372, 365), (366, 243, 373), (367, 373, 374), (368, 374, 375), (369, 375, 376), (370, 376, 377), (370, 378, 371), (371, 379, 372), (243, 380, 373), (373, 381, 374), (374, 382, 375), (375, 383, 376), (376, 384, 377), (378, 384, 385), (379, 385, 386), (242, 387, 380), (380, 388, 381), (381, 389, 382), (382, 390, 383), (383, 391, 384), (384, 392, 385), (386, 392, 393), (241, 394, 387), (387, 395, 388), (388, 396, 389), (389, 397, 390), (390, 398, 391), (391, 399, 392), (392, 400, 393), (240, 562, 394), (394, 563, 395), (395, 564, 396), (396, 565, 397), (397, 566, 398), (398, 567, 399), (399, 527, 400), (538, 260, 534), (407, 259, 260), (414, 258, 259), (421, 257, 258), (257, 435, 256), (256, 442, 255), (255, 449, 254), (518, 240, 401), (543, 401, 402), (542, 402, 403), (541, 403, 404), (541, 405, 540), (540, 406, 539), (539, 407, 538), (401, 241, 408), (402, 408, 409), (403, 409, 410), (404, 410, 411), (404, 412, 405), (405, 413, 406), (406, 414, 407), (408, 242, 415), (409, 415, 416), (410, 416, 417), (411, 417, 418), (411, 419, 412), (412, 420, 413), (413, 421, 414), (415, 243, 422), (416, 422, 423), (417, 423, 424), (418, 424, 425), (418, 426, 419), (419, 427, 420), (420, 428, 421), (243, 429, 422), (422, 430, 423), (423, 431, 424), (424, 432, 425), (426, 432, 433), (427, 433, 434), (428, 434, 435), (244, 436, 429), (429, 437, 430), (430, 438, 431), (431, 439, 432), (433, 439, 440), (434, 440, 441), (435, 441, 442), (245, 443, 436), (436, 444, 437), (437, 445, 438), (438, 446, 439), (440, 446, 447), (441, 447, 448), (442, 448, 449), (246, 544, 443), (443, 545, 444), (444, 546, 445), (445, 547, 446), (447, 547, 548), (448, 548, 549), (449, 549, 520), (239, 238, 13), (238, 237, 12), (237, 236, 11), (11, 236, 235), (10, 235, 234), (9, 234, 233), (233, 227, 2), (227, 295, 70), (295, 294, 69), (294, 293, 68), (293, 292, 67), (292, 291, 66), (291, 290, 65), (290, 289, 64), (289, 532, 464), (231, 288, 63), (63, 288, 287), (62, 287, 286), (61, 286, 285), (285, 284, 59), (284, 283, 58), (283, 282, 57), (282, 537, 469), (7, 232, 302), (77, 302, 301), (76, 301, 300), (75, 300, 299), (74, 299, 298), (73, 298, 297), (72, 297, 296), (71, 296, 228), (228, 253, 28), (253, 252, 27), (252, 251, 26), (251, 250, 25), (25, 250, 249), (24, 249, 248), (23, 248, 247), (247, 226, 1), (226, 274, 49), (274, 273, 48), (273, 272, 47), (272, 271, 46), (271, 270, 45), (270, 269, 44), (269, 268, 43), (268, 524, 456), (5, 230, 267), (42, 267, 266), (41, 266, 265), (40, 265, 264), (264, 263, 38), (263, 262, 37), (262, 261, 36), (261, 529, 461), (4, 229, 281), (56, 281, 280), (55, 280, 279), (54, 279, 278), (53, 278, 277), (52, 277, 276), (51, 276, 275), (50, 275, 225), (225, 239, 14)])
me_plane_002.polygons.foreach_set('use_smooth', [True] * 896)
_uv = me_plane_002.uv_layers.new(name='UVMap')
_uv.uv.foreach_set('vector', [0.05974, 0.6169, 0.01707, 0.6573, 0.01707, 0.6169, 0.3158, 0.04634, 0.3584, 0.08225, 0.3158, 0.08191, 0.05976, 0.9543, 0.01709, 0.9171, 0.05976, 0.9173, 0.3584, 0.9171, 0.3158, 0.9543, 0.3158, 0.9173, 0.3158, 0.9173, 0.2731, 0.9543, 0.2731, 0.9177, 0.2731, 0.9177, 0.2304, 0.9545, 0.2304, 0.9182, 0.2304, 0.9182, 0.1878, 0.9545, 0.1878, 0.9184, 0.1878, 0.9545, 0.1451, 0.9182, 0.1878, 0.9184, 0.1451, 0.9545, 0.1024, 0.9177, 0.1451, 0.9182, 0.1024, 0.9543, 0.05976, 0.9173, 0.1024, 0.9177, 0.3584, 0.6573, 0.3157, 0.6947, 0.3157, 0.6573, 0.3584, 0.6944, 0.3157, 0.7324, 0.3157, 0.6947, 0.3584, 0.7317, 0.3157, 0.7699, 0.3157, 0.7324, 0.3584, 0.7689, 0.3158, 0.8071, 0.3157, 0.7699, 0.3584, 0.8061, 0.3158, 0.844, 0.3158, 0.8071, 0.3584, 0.8431, 0.3158, 0.8806, 0.3158, 0.844, 0.3584, 0.8801, 0.3158, 0.9173, 0.3158, 0.8806, 0.3157, 0.6573, 0.2731, 0.6953, 0.2731, 0.6575, 0.3157, 0.6947, 0.2731, 0.7333, 0.2731, 0.6953, 0.3157, 0.7324, 0.2731, 0.7711, 0.2731, 0.7333, 0.3157, 0.7699, 0.2731, 0.8084, 0.2731, 0.7711, 0.3158, 0.8071, 0.2731, 0.8452, 0.2731, 0.8084, 0.3158, 0.844, 0.2731, 0.8815, 0.2731, 0.8452, 0.3158, 0.8806, 0.2731, 0.9177, 0.2731, 0.8815, 0.2731, 0.6575, 0.2304, 0.6959, 0.2304, 0.6578, 0.2731, 0.7333, 0.2304, 0.6959, 0.2731, 0.6953, 0.2731, 0.7333, 0.2304, 0.7721, 0.2304, 0.7341, 0.2731, 0.7711, 0.2304, 0.8095, 0.2304, 0.7721, 0.2731, 0.8084, 0.2304, 0.8462, 0.2304, 0.8095, 0.2731, 0.8452, 0.2304, 0.8823, 0.2304, 0.8462, 0.2731, 0.8815, 0.2304, 0.9182, 0.2304, 0.8823, 0.2304, 0.6578, 0.1877, 0.6961, 0.1877, 0.6579, 0.2304, 0.7341, 0.1877, 0.6961, 0.2304, 0.6959, 0.2304, 0.7721, 0.1877, 0.7344, 0.2304, 0.7341, 0.2304, 0.7721, 0.1877, 0.81, 0.1877, 0.7725, 0.2304, 0.8095, 0.1877, 0.8467, 0.1877, 0.81, 0.2304, 0.8462, 0.1878, 0.8827, 0.1877, 0.8467, 0.2304, 0.8823, 0.1878, 0.9184, 0.1878, 0.8827, 0.1877, 0.6961, 0.1451, 0.6578, 0.1877, 0.6579, 0.1877, 0.6961, 0.1451, 0.7341, 0.1451, 0.6959, 0.1877, 0.7344, 0.1451, 0.7721, 0.1451, 0.7341, 0.1877, 0.81, 0.1451, 0.7721, 0.1877, 0.7725, 0.1877, 0.8467, 0.1451, 0.8095, 0.1877, 0.81, 0.1878, 0.8827, 0.1451, 0.8462, 0.1877, 0.8467, 0.1878, 0.9184, 0.1451, 0.8823, 0.1878, 0.8827, 0.1451, 0.6959, 0.1024, 0.6575, 0.1451, 0.6578, 0.1451, 0.6959, 0.1024, 0.7333, 0.1024, 0.6953, 0.1451, 0.7721, 0.1024, 0.7333, 0.1451, 0.7341, 0.1451, 0.8095, 0.1024, 0.7711, 0.1451, 0.7721, 0.1451, 0.8462, 0.1024, 0.8084, 0.1451, 0.8095, 0.1451, 0.8823, 0.1024, 0.8452, 0.1451, 0.8462, 0.1451, 0.9182, 0.1024, 0.8815, 0.1451, 0.8823, 0.1024, 0.6953, 0.05974, 0.6573, 0.1024, 0.6575, 0.1024, 0.7333, 0.05974, 0.6947, 0.1024, 0.6953, 0.1024, 0.7711, 0.05974, 0.7324, 0.1024, 0.7333, 0.1024, 0.8084, 0.05974, 0.7699, 0.1024, 0.7711, 0.1024, 0.8452, 0.05975, 0.8071, 0.1024, 0.8084, 0.1024, 0.8815, 0.05975, 0.844, 0.1024, 0.8452, 0.1024, 0.9177, 0.05976, 0.8806, 0.1024, 0.8815, 0.05974, 0.6947, 0.01707, 0.6573, 0.05974, 0.6573, 0.05974, 0.7324, 0.01707, 0.6945, 0.05974, 0.6947, 0.05974, 0.7699, 0.01708, 0.7317, 0.05974, 0.7324, 0.05975, 0.8071, 0.01708, 0.7689, 0.05974, 0.7699, 0.05975, 0.844, 0.01708, 0.8061, 0.05975, 0.8071, 0.05976, 0.8806, 0.01709, 0.8431, 0.05975, 0.844, 0.05976, 0.9173, 0.01709, 0.8801, 0.05976, 0.8806, 0.01709, 0.08225, 0.05976, 0.04634, 0.05976, 0.08192, 0.05976, 0.08192, 0.1024, 0.04622, 0.1024, 0.08041, 0.1024, 0.08041, 0.1451, 0.04572, 0.1451, 0.07877, 0.1451, 0.07877, 0.1878, 0.04545, 0.1878, 0.07808, 0.1878, 0.04545, 0.2304, 0.07877, 0.1878, 0.07808, 0.2304, 0.04572, 0.2731, 0.08041, 0.2304, 0.07877, 0.2731, 0.04622, 0.3158, 0.08191, 0.2731, 0.08041, 0.01707, 0.2977, 0.05974, 0.3336, 0.01707, 0.3337, 0.01708, 0.2615, 0.05974, 0.2968, 0.01707, 0.2977, 0.01708, 0.2252, 0.05974, 0.2593, 0.01708, 0.2615, 0.01708, 0.1891, 0.05974, 0.2222, 0.01708, 0.2252, 0.01708, 0.1891, 0.05975, 0.1508, 0.05975, 0.1859, 0.01709, 0.1536, 0.05976, 0.1164, 0.05975, 0.1508, 0.01709, 0.1181, 0.05976, 0.08192, 0.05976, 0.1164, 0.05974, 0.2968, 0.1024, 0.3329, 0.05974, 0.3336, 0.05974, 0.2593, 0.1024, 0.2947, 0.05974, 0.2968, 0.05974, 0.2222, 0.1024, 0.2562, 0.05974, 0.2593, 0.05975, 0.1859, 0.1024, 0.2182, 0.05974, 0.2222, 0.05975, 0.1859, 0.1024, 0.1468, 0.1024, 0.1816, 0.05975, 0.1508, 0.1024, 0.1135, 0.1024, 0.1468, 0.05976, 0.1164, 0.1024, 0.08041, 0.1024, 0.1135, 0.1024, 0.2947, 0.1451, 0.3319, 0.1024, 0.3329, 0.1024, 0.2562, 0.1451, 0.2929, 0.1024, 0.2947, 0.1024, 0.2182, 0.1451, 0.2536, 0.1024, 0.2562, 0.1024, 0.1816, 0.1451, 0.2149, 0.1024, 0.2182, 0.1024, 0.1816, 0.1451, 0.1434, 0.1451, 0.178, 0.1024, 0.1468, 0.1451, 0.1107, 0.1451, 0.1434, 0.1024, 0.1135, 0.1451, 0.07877, 0.1451, 0.1107, 0.1451, 0.2929, 0.1877, 0.3315, 0.1451, 0.3319, 0.1451, 0.2536, 0.1877, 0.2922, 0.1451, 0.2929, 0.1451, 0.2149, 0.1877, 0.2526, 0.1451, 0.2536, 0.1451, 0.178, 0.1877, 0.2136, 0.1451, 0.2149, 0.1451, 0.178, 0.1877, 0.142, 0.1877, 0.1764, 0.1451, 0.1434, 0.1878, 0.1097, 0.1877, 0.142, 0.1451, 0.1107, 0.1878, 0.07808, 0.1878, 0.1097, 0.1877, 0.3315, 0.2304, 0.2929, 0.2304, 0.3319, 0.1877, 0.2922, 0.2304, 0.2536, 0.2304, 0.2929, 0.1877, 0.2526, 0.2304, 0.2149, 0.2304, 0.2536, 0.1877, 0.2136, 0.2304, 0.178, 0.2304, 0.2149, 0.1877, 0.142, 0.2304, 0.178, 0.1877, 0.1764, 0.1878, 0.1097, 0.2304, 0.1434, 0.1877, 0.142, 0.1878, 0.07808, 0.2304, 0.1107, 0.1878, 0.1097, 0.2304, 0.3319, 0.2731, 0.2947, 0.2731, 0.3329, 0.2304, 0.2929, 0.2731, 0.2562, 0.2731, 0.2947, 0.2304, 0.2536, 0.2731, 0.2182, 0.2731, 0.2562, 0.2304, 0.2149, 0.2731, 0.1816, 0.2731, 0.2182, 0.2304, 0.1434, 0.2731, 0.1816, 0.2304, 0.178, 0.2304, 0.1107, 0.2731, 0.1468, 0.2304, 0.1434, 0.2304, 0.07877, 0.2731, 0.1135, 0.2304, 0.1107, 0.2731, 0.3329, 0.3157, 0.2968, 0.3157, 0.3336, 0.2731, 0.2947, 0.3157, 0.2593, 0.3157, 0.2968, 0.2731, 0.2562, 0.3157, 0.2221, 0.3157, 0.2593, 0.2731, 0.2182, 0.3157, 0.1859, 0.3157, 0.2221, 0.2731, 0.1468, 0.3157, 0.1859, 0.2731, 0.1816, 0.2731, 0.1135, 0.3158, 0.1508, 0.2731, 0.1468, 0.2731, 0.08041, 0.3158, 0.1164, 0.2731, 0.1135, 0.3157, 0.3336, 0.3584, 0.2977, 0.3584, 0.3337, 0.3157, 0.2968, 0.3584, 0.2615, 0.3584, 0.2977, 0.3157, 0.2593, 0.3584, 0.2252, 0.3584, 0.2615, 0.3157, 0.2221, 0.3584, 0.1891, 0.3584, 0.2252, 0.3158, 0.1508, 0.3584, 0.1891, 0.3157, 0.1859, 0.3158, 0.1164, 0.3584, 0.1536, 0.3158, 0.1508, 0.3158, 0.08191, 0.3584, 0.1181, 0.3158, 0.1164, 0.3584, 0.6573, 0.3157, 0.6169, 0.3584, 0.6169, 0.3157, 0.6573, 0.2731, 0.6168, 0.3157, 0.6169, 0.2731, 0.6575, 0.2304, 0.6168, 0.2731, 0.6168, 0.2304, 0.6578, 0.1877, 0.6167, 0.2304, 0.6168, 0.1877, 0.6167, 0.1451, 0.6578, 0.1451, 0.6168, 0.1451, 0.6168, 0.1024, 0.6575, 0.1024, 0.6168, 0.1024, 0.6168, 0.05974, 0.6573, 0.05974, 0.6169, 0.3584, 0.3337, 0.3157, 0.3741, 0.3157, 0.3336, 0.3584, 0.4146, 0.3157, 0.3741, 0.3584, 0.3741, 0.3584, 0.455, 0.3157, 0.4145, 0.3584, 0.4146, 0.3584, 0.4955, 0.3157, 0.4549, 0.3584, 0.455, 0.3584, 0.4955, 0.3157, 0.5358, 0.3157, 0.4954, 0.3584, 0.5359, 0.3157, 0.5763, 0.3157, 0.5358, 0.3584, 0.5764, 0.3157, 0.6169, 0.3157, 0.5763, 0.3157, 0.3336, 0.2731, 0.374, 0.2731, 0.3329, 0.3157, 0.4145, 0.2731, 0.374, 0.3157, 0.3741, 0.3157, 0.4549, 0.2731, 0.4144, 0.3157, 0.4145, 0.3157, 0.4954, 0.2731, 0.4548, 0.3157, 0.4549, 0.3157, 0.4954, 0.2731, 0.5357, 0.2731, 0.4952, 0.3157, 0.5358, 0.2731, 0.5763, 0.2731, 0.5357, 0.3157, 0.5763, 0.2731, 0.6168, 0.2731, 0.5763, 0.2731, 0.3329, 0.2304, 0.374, 0.2304, 0.3319, 0.2731, 0.4144, 0.2304, 0.374, 0.2731, 0.374, 0.2731, 0.4548, 0.2304, 0.4143, 0.2731, 0.4144, 0.2731, 0.4952, 0.2304, 0.4547, 0.2731, 0.4548, 0.2731, 0.4952, 0.2304, 0.5356, 0.2304, 0.4951, 0.2731, 0.5357, 0.2304, 0.5762, 0.2304, 0.5356, 0.2731, 0.5763, 0.2304, 0.6168, 0.2304, 0.5762, 0.2304, 0.3319, 0.1877, 0.3739, 0.1877, 0.3315, 0.2304, 0.4143, 0.1877, 0.3739, 0.2304, 0.374, 0.2304, 0.4547, 0.1877, 0.4143, 0.2304, 0.4143, 0.2304, 0.4951, 0.1877, 0.4547, 0.2304, 0.4547, 0.2304, 0.4951, 0.1877, 0.5356, 0.1877, 0.4951, 0.2304, 0.5356, 0.1877, 0.5761, 0.1877, 0.5356, 0.2304, 0.5762, 0.1877, 0.6167, 0.1877, 0.5761, 0.1877, 0.3739, 0.1451, 0.3319, 0.1877, 0.3315, 0.1877, 0.3739, 0.1451, 0.4143, 0.1451, 0.374, 0.1877, 0.4143, 0.1451, 0.4547, 0.1451, 0.4143, 0.1877, 0.4547, 0.1451, 0.4951, 0.1451, 0.4547, 0.1877, 0.5356, 0.1451, 0.4951, 0.1877, 0.4951, 0.1877, 0.5761, 0.1451, 0.5356, 0.1877, 0.5356, 0.1877, 0.6167, 0.1451, 0.5762, 0.1877, 0.5761, 0.1451, 0.374, 0.1024, 0.3329, 0.1451, 0.3319, 0.1451, 0.374, 0.1024, 0.4144, 0.1024, 0.374, 0.1451, 0.4143, 0.1024, 0.4548, 0.1024, 0.4144, 0.1451, 0.4547, 0.1024, 0.4952, 0.1024, 0.4548, 0.1451, 0.5356, 0.1024, 0.4952, 0.1451, 0.4951, 0.1451, 0.5762, 0.1024, 0.5357, 0.1451, 0.5356, 0.1451, 0.6168, 0.1024, 0.5763, 0.1451, 0.5762, 0.1024, 0.374, 0.05974, 0.3336, 0.1024, 0.3329, 0.1024, 0.374, 0.05974, 0.4145, 0.05974, 0.3741, 0.1024, 0.4144, 0.05973, 0.4549, 0.05974, 0.4145, 0.1024, 0.4548, 0.05973, 0.4954, 0.05973, 0.4549, 0.1024, 0.5357, 0.05973, 0.4954, 0.1024, 0.4952, 0.1024, 0.5763, 0.05973, 0.5358, 0.1024, 0.5357, 0.1024, 0.6168, 0.05974, 0.5763, 0.1024, 0.5763, 0.05974, 0.3741, 0.01707, 0.3337, 0.05974, 0.3336, 0.05974, 0.3741, 0.01707, 0.4146, 0.01707, 0.3741, 0.05974, 0.4145, 0.01707, 0.455, 0.01707, 0.4146, 0.05973, 0.4549, 0.01707, 0.4955, 0.01707, 0.455, 0.05973, 0.5358, 0.01707, 0.4955, 0.05973, 0.4954, 0.05974, 0.5763, 0.01707, 0.5359, 0.05973, 0.5358, 0.05974, 0.6169, 0.01707, 0.5764, 0.05974, 0.5763, 0.4352, 0.6564, 0.4352, 0.616, 0.3926, 0.6159, 0.6913, 0.08167, 0.7339, 0.08131, 0.7339, 0.0454, 0.4353, 0.9533, 0.4353, 0.9159, 0.3926, 0.9162, 0.7339, 0.9162, 0.6913, 0.9159, 0.6913, 0.9533, 0.6913, 0.9159, 0.6486, 0.9151, 0.6486, 0.9531, 0.6486, 0.9151, 0.6059, 0.9145, 0.6059, 0.9527, 0.6059, 0.9145, 0.5633, 0.9142, 0.5633, 0.9526, 0.5633, 0.9526, 0.5633, 0.9142, 0.5206, 0.9145, 0.5206, 0.9527, 0.5206, 0.9145, 0.4779, 0.9151, 0.4779, 0.9531, 0.4779, 0.9151, 0.4353, 0.9159, 0.7339, 0.6935, 0.7339, 0.6564, 0.6912, 0.6564, 0.7339, 0.7306, 0.7339, 0.6935, 0.6912, 0.6934, 0.7339, 0.7675, 0.7339, 0.7306, 0.6912, 0.7299, 0.7339, 0.8045, 0.7339, 0.7675, 0.6913, 0.7664, 0.7339, 0.8045, 0.6913, 0.8032, 0.6913, 0.8405, 0.7339, 0.8417, 0.6913, 0.8405, 0.6913, 0.8781, 0.7339, 0.879, 0.6913, 0.8781, 0.6913, 0.9159, 0.6912, 0.6934, 0.6912, 0.6564, 0.6486, 0.6563, 0.6912, 0.7299, 0.6912, 0.6934, 0.6486, 0.6928, 0.6913, 0.7664, 0.6912, 0.7299, 0.6486, 0.7288, 0.6913, 0.7664, 0.6486, 0.765, 0.6486, 0.8017, 0.6913, 0.8032, 0.6486, 0.8017, 0.6486, 0.8391, 0.6913, 0.8405, 0.6486, 0.8391, 0.6486, 0.877, 0.6913, 0.8781, 0.6486, 0.877, 0.6486, 0.9151, 0.6486, 0.6928, 0.6486, 0.6563, 0.6059, 0.6562, 0.6486, 0.7288, 0.6486, 0.6928, 0.6059, 0.6922, 0.6486, 0.765, 0.6486, 0.7288, 0.6059, 0.7278, 0.6486, 0.8017, 0.6486, 0.765, 0.6059, 0.7637, 0.6486, 0.8017, 0.6059, 0.8003, 0.6059, 0.8379, 0.6486, 0.8391, 0.6059, 0.8379, 0.6059, 0.876, 0.6486, 0.877, 0.6059, 0.876, 0.6059, 0.9145, 0.6059, 0.6922, 0.6059, 0.6562, 0.5632, 0.6561, 0.6059, 0.7278, 0.6059, 0.6922, 0.5632, 0.6919, 0.6059, 0.7637, 0.6059, 0.7278, 0.5632, 0.7274, 0.6059, 0.8003, 0.6059, 0.7637, 0.5633, 0.7632, 0.6059, 0.8003, 0.5633, 0.7997, 0.5633, 0.8374, 0.6059, 0.8379, 0.5633, 0.8374, 0.5633, 0.8757, 0.6059, 0.876, 0.5633, 0.8757, 0.5633, 0.9142, 0.5632, 0.6561, 0.5206, 0.6562, 0.5206, 0.6922, 0.5632, 0.6919, 0.5206, 0.6922, 0.5206, 0.7278, 0.5632, 0.7274, 0.5206, 0.7278, 0.5206, 0.7637, 0.5633, 0.7632, 0.5206, 0.7637, 0.5206, 0.8003, 0.5633, 0.8374, 0.5633, 0.7997, 0.5206, 0.8003, 0.5633, 0.8757, 0.5633, 0.8374, 0.5206, 0.8379, 0.5633, 0.9142, 0.5633, 0.8757, 0.5206, 0.876, 0.5206, 0.6562, 0.4779, 0.6564, 0.4779, 0.6928, 0.5206, 0.6922, 0.4779, 0.6928, 0.4779, 0.7288, 0.5206, 0.7278, 0.4779, 0.7288, 0.4779, 0.765, 0.5206, 0.7637, 0.4779, 0.765, 0.4779, 0.8017, 0.5206, 0.8379, 0.5206, 0.8003, 0.4779, 0.8017, 0.5206, 0.876, 0.5206, 0.8379, 0.4779, 0.8391, 0.5206, 0.9145, 0.5206, 0.876, 0.4779, 0.877, 0.4779, 0.6564, 0.4352, 0.6564, 0.4352, 0.6934, 0.4779, 0.6928, 0.4352, 0.6934, 0.4352, 0.7299, 0.4779, 0.7288, 0.4352, 0.7299, 0.4352, 0.7664, 0.4779, 0.8017, 0.4779, 0.765, 0.4352, 0.7664, 0.4779, 0.8391, 0.4779, 0.8017, 0.4353, 0.8032, 0.4779, 0.877, 0.4779, 0.8391, 0.4353, 0.8405, 0.4779, 0.9151, 0.4779, 0.877, 0.4353, 0.8781, 0.4352, 0.6564, 0.3926, 0.6564, 0.3926, 0.6935, 0.4352, 0.6934, 0.3926, 0.6935, 0.3926, 0.7306, 0.4352, 0.7299, 0.3926, 0.7306, 0.3926, 0.7675, 0.4352, 0.7664, 0.3926, 0.7675, 0.3926, 0.8045, 0.4353, 0.8405, 0.4353, 0.8032, 0.3926, 0.8045, 0.4353, 0.8781, 0.4353, 0.8405, 0.3926, 0.8417, 0.4353, 0.9159, 0.4353, 0.8781, 0.3926, 0.879, 0.3926, 0.0454, 0.3926, 0.08131, 0.4353, 0.08167, 0.4353, 0.04541, 0.4353, 0.08167, 0.4779, 0.08241, 0.4779, 0.04567, 0.4779, 0.08241, 0.5206, 0.08307, 0.5206, 0.08307, 0.5633, 0.08333, 0.5633, 0.04616, 0.5633, 0.04616, 0.5633, 0.08333, 0.6059, 0.08307, 0.6059, 0.08307, 0.6486, 0.08241, 0.6486, 0.04567, 0.6486, 0.08241, 0.6913, 0.08167, 0.6913, 0.04541, 0.3926, 0.2968, 0.3926, 0.3327, 0.4352, 0.3327, 0.3926, 0.2609, 0.3926, 0.2968, 0.4352, 0.297, 0.3926, 0.2252, 0.3926, 0.2609, 0.4352, 0.2616, 0.3926, 0.1894, 0.3926, 0.2252, 0.4353, 0.2263, 0.3926, 0.1534, 0.3926, 0.1894, 0.4353, 0.1906, 0.3926, 0.1173, 0.3926, 0.1534, 0.4353, 0.1546, 0.3926, 0.08131, 0.3926, 0.1173, 0.4353, 0.1182, 0.4352, 0.297, 0.4352, 0.3327, 0.4779, 0.3328, 0.4352, 0.2616, 0.4352, 0.297, 0.4779, 0.2976, 0.4353, 0.2263, 0.4352, 0.2616, 0.4779, 0.2627, 0.4353, 0.1906, 0.4353, 0.2263, 0.4779, 0.2277, 0.4353, 0.1546, 0.4353, 0.1906, 0.4779, 0.1922, 0.4353, 0.1182, 0.4353, 0.1546, 0.4779, 0.156, 0.4353, 0.08167, 0.4353, 0.1182, 0.4779, 0.1193, 0.4779, 0.2976, 0.4779, 0.3328, 0.5206, 0.3331, 0.4779, 0.2627, 0.4779, 0.2976, 0.5206, 0.2982, 0.4779, 0.2277, 0.4779, 0.2627, 0.5206, 0.2637, 0.4779, 0.1922, 0.4779, 0.2277, 0.5206, 0.229, 0.4779, 0.156, 0.4779, 0.1922, 0.5206, 0.1935, 0.4779, 0.1193, 0.4779, 0.156, 0.5206, 0.1572, 0.4779, 0.1193, 0.5206, 0.1203, 0.5206, 0.08307, 0.5206, 0.2982, 0.5206, 0.3331, 0.5632, 0.3332, 0.5206, 0.2637, 0.5206, 0.2982, 0.5632, 0.2985, 0.5206, 0.229, 0.5206, 0.2637, 0.5633, 0.2641, 0.5206, 0.1935, 0.5206, 0.229, 0.5633, 0.2295, 0.5206, 0.1572, 0.5206, 0.1935, 0.5633, 0.1941, 0.5206, 0.1572, 0.5633, 0.1577, 0.5633, 0.1206, 0.5206, 0.1203, 0.5633, 0.1206, 0.5633, 0.08333, 0.5632, 0.3332, 0.6059, 0.3331, 0.6059, 0.2982, 0.5632, 0.2985, 0.6059, 0.2982, 0.6059, 0.2637, 0.5633, 0.2641, 0.6059, 0.2637, 0.6059, 0.229, 0.5633, 0.2295, 0.6059, 0.229, 0.6059, 0.1935, 0.5633, 0.1941, 0.6059, 0.1935, 0.6059, 0.1572, 0.5633, 0.1206, 0.5633, 0.1577, 0.6059, 0.1572, 0.5633, 0.08333, 0.5633, 0.1206, 0.6059, 0.1203, 0.6059, 0.3331, 0.6486, 0.3328, 0.6486, 0.2976, 0.6059, 0.2982, 0.6486, 0.2976, 0.6486, 0.2627, 0.6059, 0.2637, 0.6486, 0.2627, 0.6486, 0.2277, 0.6059, 0.229, 0.6486, 0.2277, 0.6486, 0.1922, 0.6059, 0.1935, 0.6486, 0.1922, 0.6486, 0.156, 0.6059, 0.1572, 0.6486, 0.156, 0.6486, 0.1193, 0.6059, 0.08307, 0.6059, 0.1203, 0.6486, 0.1193, 0.6486, 0.3328, 0.6912, 0.3327, 0.6912, 0.297, 0.6486, 0.2976, 0.6912, 0.297, 0.6912, 0.2616, 0.6486, 0.2627, 0.6912, 0.2616, 0.6913, 0.2263, 0.6486, 0.2277, 0.6913, 0.2263, 0.6913, 0.1906, 0.6486, 0.1922, 0.6913, 0.1906, 0.6913, 0.1546, 0.6486, 0.156, 0.6913, 0.1546, 0.6913, 0.1182, 0.6486, 0.1193, 0.6913, 0.1182, 0.6913, 0.08167, 0.6912, 0.3327, 0.7339, 0.3327, 0.7339, 0.2968, 0.6912, 0.297, 0.7339, 0.2968, 0.7339, 0.2609, 0.6912, 0.2616, 0.7339, 0.2609, 0.7339, 0.2252, 0.6913, 0.2263, 0.7339, 0.2252, 0.7339, 0.1894, 0.6913, 0.1906, 0.7339, 0.1894, 0.7339, 0.1534, 0.6913, 0.1546, 0.7339, 0.1534, 0.7339, 0.1173, 0.6913, 0.1182, 0.7339, 0.1173, 0.7339, 0.08131, 0.7339, 0.6159, 0.6912, 0.616, 0.6912, 0.6564, 0.6912, 0.616, 0.6486, 0.616, 0.6486, 0.6563, 0.6486, 0.616, 0.6059, 0.6161, 0.6059, 0.6562, 0.6059, 0.6161, 0.5632, 0.6161, 0.5632, 0.6561, 0.5632, 0.6561, 0.5632, 0.6161, 0.5206, 0.6161, 0.5206, 0.6562, 0.5206, 0.6161, 0.4779, 0.616, 0.4779, 0.6564, 0.4779, 0.616, 0.4352, 0.616, 0.7339, 0.3732, 0.7339, 0.3327, 0.6912, 0.3327, 0.7339, 0.4136, 0.7339, 0.3732, 0.6912, 0.3732, 0.7339, 0.4541, 0.7339, 0.4136, 0.6912, 0.4137, 0.7339, 0.4946, 0.7339, 0.4541, 0.6912, 0.4543, 0.7339, 0.4946, 0.6912, 0.4947, 0.6912, 0.5352, 0.7339, 0.535, 0.6912, 0.5352, 0.6912, 0.5756, 0.7339, 0.5755, 0.6912, 0.5756, 0.6912, 0.616, 0.6912, 0.3732, 0.6912, 0.3327, 0.6486, 0.3328, 0.6912, 0.4137, 0.6912, 0.3732, 0.6486, 0.3733, 0.6912, 0.4543, 0.6912, 0.4137, 0.6486, 0.4139, 0.6912, 0.4947, 0.6912, 0.4543, 0.6486, 0.4544, 0.6912, 0.4947, 0.6486, 0.4949, 0.6486, 0.5353, 0.6912, 0.5352, 0.6486, 0.5353, 0.6486, 0.5757, 0.6912, 0.5756, 0.6486, 0.5757, 0.6486, 0.616, 0.6486, 0.3733, 0.6486, 0.3328, 0.6059, 0.3331, 0.6486, 0.4139, 0.6486, 0.3733, 0.6059, 0.3733, 0.6486, 0.4544, 0.6486, 0.4139, 0.6059, 0.414, 0.6486, 0.4949, 0.6486, 0.4544, 0.6059, 0.4546, 0.6486, 0.4949, 0.6059, 0.4951, 0.6059, 0.5355, 0.6486, 0.5353, 0.6059, 0.5355, 0.6059, 0.5758, 0.6486, 0.5757, 0.6059, 0.5758, 0.6059, 0.6161, 0.6059, 0.3733, 0.6059, 0.3331, 0.5632, 0.3332, 0.6059, 0.414, 0.6059, 0.3733, 0.5632, 0.3734, 0.6059, 0.4546, 0.6059, 0.414, 0.5632, 0.414, 0.6059, 0.4951, 0.6059, 0.4546, 0.5632, 0.4546, 0.6059, 0.4951, 0.5632, 0.4951, 0.5632, 0.5355, 0.6059, 0.5355, 0.5632, 0.5355, 0.5632, 0.5758, 0.6059, 0.5758, 0.5632, 0.5758, 0.5632, 0.6161, 0.5632, 0.3332, 0.5206, 0.3331, 0.5206, 0.3733, 0.5632, 0.3734, 0.5206, 0.3733, 0.5206, 0.414, 0.5632, 0.414, 0.5206, 0.414, 0.5206, 0.4546, 0.5632, 0.4546, 0.5206, 0.4546, 0.5206, 0.4951, 0.5632, 0.5355, 0.5632, 0.4951, 0.5206, 0.4951, 0.5632, 0.5758, 0.5632, 0.5355, 0.5206, 0.5355, 0.5632, 0.6161, 0.5632, 0.5758, 0.5206, 0.5758, 0.5206, 0.3331, 0.4779, 0.3328, 0.4779, 0.3733, 0.5206, 0.3733, 0.4779, 0.3733, 0.4779, 0.4139, 0.5206, 0.414, 0.4779, 0.4139, 0.4779, 0.4544, 0.5206, 0.4546, 0.4779, 0.4544, 0.4779, 0.4949, 0.5206, 0.5355, 0.5206, 0.4951, 0.4779, 0.4949, 0.5206, 0.5758, 0.5206, 0.5355, 0.4779, 0.5353, 0.5206, 0.6161, 0.5206, 0.5758, 0.4779, 0.5757, 0.4779, 0.3328, 0.4352, 0.3327, 0.4352, 0.3732, 0.4779, 0.3733, 0.4352, 0.3732, 0.4352, 0.4137, 0.4779, 0.4139, 0.4352, 0.4137, 0.4352, 0.4543, 0.4779, 0.4544, 0.4352, 0.4543, 0.4352, 0.4947, 0.4779, 0.5353, 0.4779, 0.4949, 0.4352, 0.4947, 0.4779, 0.5757, 0.4779, 0.5353, 0.4352, 0.5352, 0.4779, 0.616, 0.4779, 0.5757, 0.4352, 0.5756, 0.4352, 0.3327, 0.3926, 0.3327, 0.3926, 0.3732, 0.4352, 0.3732, 0.3926, 0.3732, 0.3926, 0.4136, 0.4352, 0.4137, 0.3926, 0.4136, 0.3926, 0.4541, 0.4352, 0.4543, 0.3926, 0.4541, 0.3926, 0.4946, 0.4352, 0.5352, 0.4352, 0.4947, 0.3926, 0.4946, 0.4352, 0.5756, 0.4352, 0.5352, 0.3926, 0.535, 0.4352, 0.616, 0.4352, 0.5756, 0.3926, 0.5755, 0.8796, 0.3754, 0.8766, 0.4159, 0.8773, 0.3754, 0.8794, 0.4159, 0.8756, 0.4564, 0.8766, 0.4159, 0.8798, 0.4564, 0.8749, 0.4968, 0.8756, 0.4564, 0.8749, 0.4968, 0.8789, 0.5374, 0.8747, 0.5373, 0.8747, 0.5373, 0.8776, 0.5778, 0.8748, 0.5778, 0.8748, 0.5778, 0.8769, 0.6183, 0.8746, 0.6183, 0.8769, 0.6183, 0.8741, 0.6588, 0.8746, 0.6183, 0.8764, 0.6588, 0.8872, 0.6956, 0.8741, 0.6588, 0.8895, 0.6956, 0.8999, 0.7326, 0.8872, 0.6956, 0.903, 0.7324, 0.9119, 0.7696, 0.8999, 0.7326, 0.9167, 0.7691, 0.9246, 0.8065, 0.9119, 0.7696, 0.9301, 0.8058, 0.9381, 0.8432, 0.9246, 0.8065, 0.9429, 0.8427, 0.9522, 0.8799, 0.9381, 0.8432, 0.9553, 0.8798, 0.9658, 0.9167, 0.9522, 0.8799, 0.9681, 0.9167, 0.9789, 0.9536, 0.9658, 0.9167, 0.9934, 0.3724, 0.9908, 0.4129, 0.9912, 0.3724, 0.9908, 0.4129, 0.9931, 0.4534, 0.9896, 0.4533, 0.9896, 0.4533, 0.9936, 0.4939, 0.9879, 0.4938, 0.9879, 0.4938, 0.9936, 0.5343, 0.9869, 0.5343, 0.9936, 0.5343, 0.9871, 0.5748, 0.9869, 0.5343, 0.9928, 0.5748, 0.988, 0.6153, 0.9871, 0.5748, 0.9915, 0.6153, 0.9884, 0.6558, 0.988, 0.6153, 0.9906, 0.6558, 0.988, 0.6962, 0.9884, 0.6558, 0.8611, 0.04543, 0.8503, 0.08226, 0.848, 0.08228, 0.848, 0.08228, 0.8375, 0.1192, 0.8345, 0.1191, 0.8345, 0.1191, 0.8251, 0.1563, 0.8204, 0.1558, 0.8204, 0.1558, 0.8124, 0.1932, 0.8068, 0.1925, 0.8068, 0.1925, 0.799, 0.2299, 0.7942, 0.2294, 0.7942, 0.2294, 0.7852, 0.2666, 0.7821, 0.2664, 0.7821, 0.2664, 0.7717, 0.3034, 0.7695, 0.3034, 0.7695, 0.3034, 0.7586, 0.3402, 0.7564, 0.3402, 0.7586, 0.3402, 0.7568, 0.3807, 0.7564, 0.3402, 0.7591, 0.3807, 0.757, 0.4212, 0.7568, 0.3807, 0.7598, 0.4212, 0.7569, 0.4617, 0.757, 0.4212, 0.7611, 0.4616, 0.7571, 0.5022, 0.7569, 0.4617, 0.7571, 0.5022, 0.762, 0.5426, 0.7578, 0.5426, 0.7578, 0.5426, 0.7616, 0.5831, 0.7588, 0.5831, 0.7588, 0.5831, 0.7618, 0.6236, 0.7595, 0.6236, 0.7618, 0.6236, 0.76, 0.6641, 0.7595, 0.6236, 0.7622, 0.664, 0.7726, 0.7003, 0.76, 0.6641, 0.7749, 0.7002, 0.7843, 0.7367, 0.7726, 0.7003, 0.7883, 0.7364, 0.7952, 0.7733, 0.7843, 0.7367, 0.8023, 0.7724, 0.8071, 0.8096, 0.7952, 0.7733, 0.8156, 0.8085, 0.8205, 0.8455, 0.8071, 0.8096, 0.8276, 0.8447, 0.8349, 0.8813, 0.8205, 0.8455, 0.8389, 0.8811, 0.8485, 0.9174, 0.8349, 0.8813, 0.8508, 0.9174, 0.8611, 0.9536, 0.8485, 0.9174, 0.9964, 0.01619, 0.9978, 0.05671, 0.9955, 0.05666, 0.9955, 0.05666, 0.9982, 0.09721, 0.9929, 0.0971, 0.9929, 0.0971, 0.9994, 0.1377, 0.9893, 0.1375, 0.9893, 0.1375, 0.9994, 0.1782, 0.9872, 0.178, 0.9994, 0.1782, 0.9874, 0.2185, 0.9872, 0.178, 0.9975, 0.2187, 0.9891, 0.259, 0.9874, 0.2185, 0.9944, 0.2591, 0.9899, 0.2995, 0.9891, 0.259, 0.9921, 0.2995, 0.9889, 0.34, 0.9899, 0.2995, 0.9789, 0.04541, 0.9685, 0.08162, 0.9663, 0.0816, 0.9663, 0.0816, 0.9566, 0.1179, 0.9527, 0.1177, 0.9527, 0.1177, 0.9454, 0.1543, 0.9383, 0.1535, 0.9383, 0.1535, 0.9334, 0.1905, 0.9248, 0.1894, 0.9248, 0.1894, 0.9201, 0.2266, 0.913, 0.2257, 0.913, 0.2257, 0.9061, 0.2626, 0.9021, 0.2623, 0.9021, 0.2623, 0.8927, 0.2988, 0.8904, 0.2987, 0.8904, 0.2987, 0.88, 0.335, 0.8777, 0.3349, 0.88, 0.335, 0.8773, 0.3754, 0.8777, 0.3349, 0.05974, 0.6169, 0.05974, 0.6573, 0.01707, 0.6573, 0.3158, 0.04634, 0.3584, 0.04634, 0.3584, 0.08225, 0.05976, 0.9543, 0.0171, 0.9543, 0.01709, 0.9171, 0.3584, 0.9171, 0.3584, 0.9543, 0.3158, 0.9543, 0.3158, 0.9173, 0.3158, 0.9543, 0.2731, 0.9543, 0.2731, 0.9177, 0.2731, 0.9543, 0.2304, 0.9545, 0.2304, 0.9182, 0.2304, 0.9545, 0.1878, 0.9545, 0.1878, 0.9545, 0.1451, 0.9545, 0.1451, 0.9182, 0.1451, 0.9545, 0.1024, 0.9543, 0.1024, 0.9177, 0.1024, 0.9543, 0.05976, 0.9543, 0.05976, 0.9173, 0.3584, 0.6573, 0.3584, 0.6944, 0.3157, 0.6947, 0.3584, 0.6944, 0.3584, 0.7317, 0.3157, 0.7324, 0.3584, 0.7317, 0.3584, 0.7689, 0.3157, 0.7699, 0.3584, 0.7689, 0.3584, 0.8061, 0.3158, 0.8071, 0.3584, 0.8061, 0.3584, 0.8431, 0.3158, 0.844, 0.3584, 0.8431, 0.3584, 0.8801, 0.3158, 0.8806, 0.3584, 0.8801, 0.3584, 0.9171, 0.3158, 0.9173, 0.3157, 0.6573, 0.3157, 0.6947, 0.2731, 0.6953, 0.3157, 0.6947, 0.3157, 0.7324, 0.2731, 0.7333, 0.3157, 0.7324, 0.3157, 0.7699, 0.2731, 0.7711, 0.3157, 0.7699, 0.3158, 0.8071, 0.2731, 0.8084, 0.3158, 0.8071, 0.3158, 0.844, 0.2731, 0.8452, 0.3158, 0.844, 0.3158, 0.8806, 0.2731, 0.8815, 0.3158, 0.8806, 0.3158, 0.9173, 0.2731, 0.9177, 0.2731, 0.6575, 0.2731, 0.6953, 0.2304, 0.6959, 0.2731, 0.7333, 0.2304, 0.7341, 0.2304, 0.6959, 0.2731, 0.7333, 0.2731, 0.7711, 0.2304, 0.7721, 0.2731, 0.7711, 0.2731, 0.8084, 0.2304, 0.8095, 0.2731, 0.8084, 0.2731, 0.8452, 0.2304, 0.8462, 0.2731, 0.8452, 0.2731, 0.8815, 0.2304, 0.8823, 0.2731, 0.8815, 0.2731, 0.9177, 0.2304, 0.9182, 0.2304, 0.6578, 0.2304, 0.6959, 0.1877, 0.6961, 0.2304, 0.7341, 0.1877, 0.7344, 0.1877, 0.6961, 0.2304, 0.7721, 0.1877, 0.7725, 0.1877, 0.7344, 0.2304, 0.7721, 0.2304, 0.8095, 0.1877, 0.81, 0.2304, 0.8095, 0.2304, 0.8462, 0.1877, 0.8467, 0.2304, 0.8462, 0.2304, 0.8823, 0.1878, 0.8827, 0.2304, 0.8823, 0.2304, 0.9182, 0.1878, 0.9184, 0.1877, 0.6961, 0.1451, 0.6959, 0.1451, 0.6578, 0.1877, 0.6961, 0.1877, 0.7344, 0.1451, 0.7341, 0.1877, 0.7344, 0.1877, 0.7725, 0.1451, 0.7721, 0.1877, 0.81, 0.1451, 0.8095, 0.1451, 0.7721, 0.1877, 0.8467, 0.1451, 0.8462, 0.1451, 0.8095, 0.1878, 0.8827, 0.1451, 0.8823, 0.1451, 0.8462, 0.1878, 0.9184, 0.1451, 0.9182, 0.1451, 0.8823, 0.1451, 0.6959, 0.1024, 0.6953, 0.1024, 0.6575, 0.1451, 0.6959, 0.1451, 0.7341, 0.1024, 0.7333, 0.1451, 0.7721, 0.1024, 0.7711, 0.1024, 0.7333, 0.1451, 0.8095, 0.1024, 0.8084, 0.1024, 0.7711, 0.1451, 0.8462, 0.1024, 0.8452, 0.1024, 0.8084, 0.1451, 0.8823, 0.1024, 0.8815, 0.1024, 0.8452, 0.1451, 0.9182, 0.1024, 0.9177, 0.1024, 0.8815, 0.1024, 0.6953, 0.05974, 0.6947, 0.05974, 0.6573, 0.1024, 0.7333, 0.05974, 0.7324, 0.05974, 0.6947, 0.1024, 0.7711, 0.05974, 0.7699, 0.05974, 0.7324, 0.1024, 0.8084, 0.05975, 0.8071, 0.05974, 0.7699, 0.1024, 0.8452, 0.05975, 0.844, 0.05975, 0.8071, 0.1024, 0.8815, 0.05976, 0.8806, 0.05975, 0.844, 0.1024, 0.9177, 0.05976, 0.9173, 0.05976, 0.8806, 0.05974, 0.6947, 0.01707, 0.6945, 0.01707, 0.6573, 0.05974, 0.7324, 0.01708, 0.7317, 0.01707, 0.6945, 0.05974, 0.7699, 0.01708, 0.7689, 0.01708, 0.7317, 0.05975, 0.8071, 0.01708, 0.8061, 0.01708, 0.7689, 0.05975, 0.844, 0.01709, 0.8431, 0.01708, 0.8061, 0.05976, 0.8806, 0.01709, 0.8801, 0.01709, 0.8431, 0.05976, 0.9173, 0.01709, 0.9171, 0.01709, 0.8801, 0.01709, 0.08225, 0.0171, 0.04634, 0.05976, 0.04634, 0.05976, 0.08192, 0.05976, 0.04634, 0.1024, 0.04622, 0.1024, 0.08041, 0.1024, 0.04622, 0.1451, 0.04572, 0.1451, 0.07877, 0.1451, 0.04572, 0.1878, 0.04545, 0.1878, 0.04545, 0.2304, 0.04572, 0.2304, 0.07877, 0.2304, 0.04572, 0.2731, 0.04622, 0.2731, 0.08041, 0.2731, 0.04622, 0.3158, 0.04634, 0.3158, 0.08191, 0.01707, 0.2977, 0.05974, 0.2968, 0.05974, 0.3336, 0.01708, 0.2615, 0.05974, 0.2593, 0.05974, 0.2968, 0.01708, 0.2252, 0.05974, 0.2222, 0.05974, 0.2593, 0.01708, 0.1891, 0.05975, 0.1859, 0.05974, 0.2222, 0.01708, 0.1891, 0.01709, 0.1536, 0.05975, 0.1508, 0.01709, 0.1536, 0.01709, 0.1181, 0.05976, 0.1164, 0.01709, 0.1181, 0.01709, 0.08225, 0.05976, 0.08192, 0.05974, 0.2968, 0.1024, 0.2947, 0.1024, 0.3329, 0.05974, 0.2593, 0.1024, 0.2562, 0.1024, 0.2947, 0.05974, 0.2222, 0.1024, 0.2182, 0.1024, 0.2562, 0.05975, 0.1859, 0.1024, 0.1816, 0.1024, 0.2182, 0.05975, 0.1859, 0.05975, 0.1508, 0.1024, 0.1468, 0.05975, 0.1508, 0.05976, 0.1164, 0.1024, 0.1135, 0.05976, 0.1164, 0.05976, 0.08192, 0.1024, 0.08041, 0.1024, 0.2947, 0.1451, 0.2929, 0.1451, 0.3319, 0.1024, 0.2562, 0.1451, 0.2536, 0.1451, 0.2929, 0.1024, 0.2182, 0.1451, 0.2149, 0.1451, 0.2536, 0.1024, 0.1816, 0.1451, 0.178, 0.1451, 0.2149, 0.1024, 0.1816, 0.1024, 0.1468, 0.1451, 0.1434, 0.1024, 0.1468, 0.1024, 0.1135, 0.1451, 0.1107, 0.1024, 0.1135, 0.1024, 0.08041, 0.1451, 0.07877, 0.1451, 0.2929, 0.1877, 0.2922, 0.1877, 0.3315, 0.1451, 0.2536, 0.1877, 0.2526, 0.1877, 0.2922, 0.1451, 0.2149, 0.1877, 0.2136, 0.1877, 0.2526, 0.1451, 0.178, 0.1877, 0.1764, 0.1877, 0.2136, 0.1451, 0.178, 0.1451, 0.1434, 0.1877, 0.142, 0.1451, 0.1434, 0.1451, 0.1107, 0.1878, 0.1097, 0.1451, 0.1107, 0.1451, 0.07877, 0.1878, 0.07808, 0.1877, 0.3315, 0.1877, 0.2922, 0.2304, 0.2929, 0.1877, 0.2922, 0.1877, 0.2526, 0.2304, 0.2536, 0.1877, 0.2526, 0.1877, 0.2136, 0.2304, 0.2149, 0.1877, 0.2136, 0.1877, 0.1764, 0.2304, 0.178, 0.1877, 0.142, 0.2304, 0.1434, 0.2304, 0.178, 0.1878, 0.1097, 0.2304, 0.1107, 0.2304, 0.1434, 0.1878, 0.07808, 0.2304, 0.07877, 0.2304, 0.1107, 0.2304, 0.3319, 0.2304, 0.2929, 0.2731, 0.2947, 0.2304, 0.2929, 0.2304, 0.2536, 0.2731, 0.2562, 0.2304, 0.2536, 0.2304, 0.2149, 0.2731, 0.2182, 0.2304, 0.2149, 0.2304, 0.178, 0.2731, 0.1816, 0.2304, 0.1434, 0.2731, 0.1468, 0.2731, 0.1816, 0.2304, 0.1107, 0.2731, 0.1135, 0.2731, 0.1468, 0.2304, 0.07877, 0.2731, 0.08041, 0.2731, 0.1135, 0.2731, 0.3329, 0.2731, 0.2947, 0.3157, 0.2968, 0.2731, 0.2947, 0.2731, 0.2562, 0.3157, 0.2593, 0.2731, 0.2562, 0.2731, 0.2182, 0.3157, 0.2221, 0.2731, 0.2182, 0.2731, 0.1816, 0.3157, 0.1859, 0.2731, 0.1468, 0.3158, 0.1508, 0.3157, 0.1859, 0.2731, 0.1135, 0.3158, 0.1164, 0.3158, 0.1508, 0.2731, 0.08041, 0.3158, 0.08191, 0.3158, 0.1164, 0.3157, 0.3336, 0.3157, 0.2968, 0.3584, 0.2977, 0.3157, 0.2968, 0.3157, 0.2593, 0.3584, 0.2615, 0.3157, 0.2593, 0.3157, 0.2221, 0.3584, 0.2252, 0.3157, 0.2221, 0.3157, 0.1859, 0.3584, 0.1891, 0.3158, 0.1508, 0.3584, 0.1536, 0.3584, 0.1891, 0.3158, 0.1164, 0.3584, 0.1181, 0.3584, 0.1536, 0.3158, 0.08191, 0.3584, 0.08225, 0.3584, 0.1181, 0.3584, 0.6573, 0.3157, 0.6573, 0.3157, 0.6169, 0.3157, 0.6573, 0.2731, 0.6575, 0.2731, 0.6168, 0.2731, 0.6575, 0.2304, 0.6578, 0.2304, 0.6168, 0.2304, 0.6578, 0.1877, 0.6579, 0.1877, 0.6167, 0.1877, 0.6167, 0.1877, 0.6579, 0.1451, 0.6578, 0.1451, 0.6168, 0.1451, 0.6578, 0.1024, 0.6575, 0.1024, 0.6168, 0.1024, 0.6575, 0.05974, 0.6573, 0.3584, 0.3337, 0.3584, 0.3741, 0.3157, 0.3741, 0.3584, 0.4146, 0.3157, 0.4145, 0.3157, 0.3741, 0.3584, 0.455, 0.3157, 0.4549, 0.3157, 0.4145, 0.3584, 0.4955, 0.3157, 0.4954, 0.3157, 0.4549, 0.3584, 0.4955, 0.3584, 0.5359, 0.3157, 0.5358, 0.3584, 0.5359, 0.3584, 0.5764, 0.3157, 0.5763, 0.3584, 0.5764, 0.3584, 0.6169, 0.3157, 0.6169, 0.3157, 0.3336, 0.3157, 0.3741, 0.2731, 0.374, 0.3157, 0.4145, 0.2731, 0.4144, 0.2731, 0.374, 0.3157, 0.4549, 0.2731, 0.4548, 0.2731, 0.4144, 0.3157, 0.4954, 0.2731, 0.4952, 0.2731, 0.4548, 0.3157, 0.4954, 0.3157, 0.5358, 0.2731, 0.5357, 0.3157, 0.5358, 0.3157, 0.5763, 0.2731, 0.5763, 0.3157, 0.5763, 0.3157, 0.6169, 0.2731, 0.6168, 0.2731, 0.3329, 0.2731, 0.374, 0.2304, 0.374, 0.2731, 0.4144, 0.2304, 0.4143, 0.2304, 0.374, 0.2731, 0.4548, 0.2304, 0.4547, 0.2304, 0.4143, 0.2731, 0.4952, 0.2304, 0.4951, 0.2304, 0.4547, 0.2731, 0.4952, 0.2731, 0.5357, 0.2304, 0.5356, 0.2731, 0.5357, 0.2731, 0.5763, 0.2304, 0.5762, 0.2731, 0.5763, 0.2731, 0.6168, 0.2304, 0.6168, 0.2304, 0.3319, 0.2304, 0.374, 0.1877, 0.3739, 0.2304, 0.4143, 0.1877, 0.4143, 0.1877, 0.3739, 0.2304, 0.4547, 0.1877, 0.4547, 0.1877, 0.4143, 0.2304, 0.4951, 0.1877, 0.4951, 0.1877, 0.4547, 0.2304, 0.4951, 0.2304, 0.5356, 0.1877, 0.5356, 0.2304, 0.5356, 0.2304, 0.5762, 0.1877, 0.5761, 0.2304, 0.5762, 0.2304, 0.6168, 0.1877, 0.6167, 0.1877, 0.3739, 0.1451, 0.374, 0.1451, 0.3319, 0.1877, 0.3739, 0.1877, 0.4143, 0.1451, 0.4143, 0.1877, 0.4143, 0.1877, 0.4547, 0.1451, 0.4547, 0.1877, 0.4547, 0.1877, 0.4951, 0.1451, 0.4951, 0.1877, 0.5356, 0.1451, 0.5356, 0.1451, 0.4951, 0.1877, 0.5761, 0.1451, 0.5762, 0.1451, 0.5356, 0.1877, 0.6167, 0.1451, 0.6168, 0.1451, 0.5762, 0.1451, 0.374, 0.1024, 0.374, 0.1024, 0.3329, 0.1451, 0.374, 0.1451, 0.4143, 0.1024, 0.4144, 0.1451, 0.4143, 0.1451, 0.4547, 0.1024, 0.4548, 0.1451, 0.4547, 0.1451, 0.4951, 0.1024, 0.4952, 0.1451, 0.5356, 0.1024, 0.5357, 0.1024, 0.4952, 0.1451, 0.5762, 0.1024, 0.5763, 0.1024, 0.5357, 0.1451, 0.6168, 0.1024, 0.6168, 0.1024, 0.5763, 0.1024, 0.374, 0.05974, 0.3741, 0.05974, 0.3336, 0.1024, 0.374, 0.1024, 0.4144, 0.05974, 0.4145, 0.1024, 0.4144, 0.1024, 0.4548, 0.05973, 0.4549, 0.1024, 0.4548, 0.1024, 0.4952, 0.05973, 0.4954, 0.1024, 0.5357, 0.05973, 0.5358, 0.05973, 0.4954, 0.1024, 0.5763, 0.05974, 0.5763, 0.05973, 0.5358, 0.1024, 0.6168, 0.05974, 0.6169, 0.05974, 0.5763, 0.05974, 0.3741, 0.01707, 0.3741, 0.01707, 0.3337, 0.05974, 0.3741, 0.05974, 0.4145, 0.01707, 0.4146, 0.05974, 0.4145, 0.05973, 0.4549, 0.01707, 0.455, 0.05973, 0.4549, 0.05973, 0.4954, 0.01707, 0.4955, 0.05973, 0.5358, 0.01707, 0.5359, 0.01707, 0.4955, 0.05974, 0.5763, 0.01707, 0.5764, 0.01707, 0.5359, 0.05974, 0.6169, 0.01707, 0.6169, 0.01707, 0.5764, 0.4352, 0.6564, 0.3926, 0.6159, 0.3926, 0.6564, 0.6913, 0.08167, 0.7339, 0.0454, 0.6913, 0.04541, 0.4353, 0.9533, 0.3926, 0.9162, 0.3926, 0.9533, 0.7339, 0.9162, 0.6913, 0.9533, 0.7339, 0.9533, 0.6913, 0.9159, 0.6486, 0.9531, 0.6913, 0.9533, 0.6486, 0.9151, 0.6059, 0.9527, 0.6486, 0.9531, 0.6059, 0.9145, 0.5633, 0.9526, 0.6059, 0.9527, 0.5633, 0.9526, 0.5206, 0.9145, 0.5206, 0.9527, 0.5206, 0.9527, 0.4779, 0.9151, 0.4779, 0.9531, 0.4779, 0.9531, 0.4353, 0.9159, 0.4353, 0.9533, 0.7339, 0.6935, 0.6912, 0.6564, 0.6912, 0.6934, 0.7339, 0.7306, 0.6912, 0.6934, 0.6912, 0.7299, 0.7339, 0.7675, 0.6912, 0.7299, 0.6913, 0.7664, 0.7339, 0.8045, 0.6913, 0.7664, 0.6913, 0.8032, 0.7339, 0.8045, 0.6913, 0.8405, 0.7339, 0.8417, 0.7339, 0.8417, 0.6913, 0.8781, 0.7339, 0.879, 0.7339, 0.879, 0.6913, 0.9159, 0.7339, 0.9162, 0.6912, 0.6934, 0.6486, 0.6563, 0.6486, 0.6928, 0.6912, 0.7299, 0.6486, 0.6928, 0.6486, 0.7288, 0.6913, 0.7664, 0.6486, 0.7288, 0.6486, 0.765, 0.6913, 0.7664, 0.6486, 0.8017, 0.6913, 0.8032, 0.6913, 0.8032, 0.6486, 0.8391, 0.6913, 0.8405, 0.6913, 0.8405, 0.6486, 0.877, 0.6913, 0.8781, 0.6913, 0.8781, 0.6486, 0.9151, 0.6913, 0.9159, 0.6486, 0.6928, 0.6059, 0.6562, 0.6059, 0.6922, 0.6486, 0.7288, 0.6059, 0.6922, 0.6059, 0.7278, 0.6486, 0.765, 0.6059, 0.7278, 0.6059, 0.7637, 0.6486, 0.8017, 0.6059, 0.7637, 0.6059, 0.8003, 0.6486, 0.8017, 0.6059, 0.8379, 0.6486, 0.8391, 0.6486, 0.8391, 0.6059, 0.876, 0.6486, 0.877, 0.6486, 0.877, 0.6059, 0.9145, 0.6486, 0.9151, 0.6059, 0.6922, 0.5632, 0.6561, 0.5632, 0.6919, 0.6059, 0.7278, 0.5632, 0.6919, 0.5632, 0.7274, 0.6059, 0.7637, 0.5632, 0.7274, 0.5633, 0.7632, 0.6059, 0.8003, 0.5633, 0.7632, 0.5633, 0.7997, 0.6059, 0.8003, 0.5633, 0.8374, 0.6059, 0.8379, 0.6059, 0.8379, 0.5633, 0.8757, 0.6059, 0.876, 0.6059, 0.876, 0.5633, 0.9142, 0.6059, 0.9145, 0.5632, 0.6561, 0.5206, 0.6922, 0.5632, 0.6919, 0.5632, 0.6919, 0.5206, 0.7278, 0.5632, 0.7274, 0.5632, 0.7274, 0.5206, 0.7637, 0.5633, 0.7632, 0.5633, 0.7632, 0.5206, 0.8003, 0.5633, 0.7997, 0.5633, 0.8374, 0.5206, 0.8003, 0.5206, 0.8379, 0.5633, 0.8757, 0.5206, 0.8379, 0.5206, 0.876, 0.5633, 0.9142, 0.5206, 0.876, 0.5206, 0.9145, 0.5206, 0.6562, 0.4779, 0.6928, 0.5206, 0.6922, 0.5206, 0.6922, 0.4779, 0.7288, 0.5206, 0.7278, 0.5206, 0.7278, 0.4779, 0.765, 0.5206, 0.7637, 0.5206, 0.7637, 0.4779, 0.8017, 0.5206, 0.8003, 0.5206, 0.8379, 0.4779, 0.8017, 0.4779, 0.8391, 0.5206, 0.876, 0.4779, 0.8391, 0.4779, 0.877, 0.5206, 0.9145, 0.4779, 0.877, 0.4779, 0.9151, 0.4779, 0.6564, 0.4352, 0.6934, 0.4779, 0.6928, 0.4779, 0.6928, 0.4352, 0.7299, 0.4779, 0.7288, 0.4779, 0.7288, 0.4352, 0.7664, 0.4779, 0.765, 0.4779, 0.8017, 0.4352, 0.7664, 0.4353, 0.8032, 0.4779, 0.8391, 0.4353, 0.8032, 0.4353, 0.8405, 0.4779, 0.877, 0.4353, 0.8405, 0.4353, 0.8781, 0.4779, 0.9151, 0.4353, 0.8781, 0.4353, 0.9159, 0.4352, 0.6564, 0.3926, 0.6935, 0.4352, 0.6934, 0.4352, 0.6934, 0.3926, 0.7306, 0.4352, 0.7299, 0.4352, 0.7299, 0.3926, 0.7675, 0.4352, 0.7664, 0.4352, 0.7664, 0.3926, 0.8045, 0.4353, 0.8032, 0.4353, 0.8405, 0.3926, 0.8045, 0.3926, 0.8417, 0.4353, 0.8781, 0.3926, 0.8417, 0.3926, 0.879, 0.4353, 0.9159, 0.3926, 0.879, 0.3926, 0.9162, 0.3926, 0.0454, 0.4353, 0.08167, 0.4353, 0.04541, 0.4353, 0.04541, 0.4779, 0.08241, 0.4779, 0.04567, 0.4779, 0.04567, 0.5206, 0.08307, 0.5206, 0.04602, 0.5206, 0.08307, 0.5633, 0.04616, 0.5206, 0.04602, 0.5633, 0.04616, 0.6059, 0.08307, 0.6059, 0.04602, 0.6059, 0.08307, 0.6486, 0.04567, 0.6059, 0.04602, 0.6486, 0.08241, 0.6913, 0.04541, 0.6486, 0.04567, 0.3926, 0.2968, 0.4352, 0.3327, 0.4352, 0.297, 0.3926, 0.2609, 0.4352, 0.297, 0.4352, 0.2616, 0.3926, 0.2252, 0.4352, 0.2616, 0.4353, 0.2263, 0.3926, 0.1894, 0.4353, 0.2263, 0.4353, 0.1906, 0.3926, 0.1534, 0.4353, 0.1906, 0.4353, 0.1546, 0.3926, 0.1173, 0.4353, 0.1546, 0.4353, 0.1182, 0.3926, 0.08131, 0.4353, 0.1182, 0.4353, 0.08167, 0.4352, 0.297, 0.4779, 0.3328, 0.4779, 0.2976, 0.4352, 0.2616, 0.4779, 0.2976, 0.4779, 0.2627, 0.4353, 0.2263, 0.4779, 0.2627, 0.4779, 0.2277, 0.4353, 0.1906, 0.4779, 0.2277, 0.4779, 0.1922, 0.4353, 0.1546, 0.4779, 0.1922, 0.4779, 0.156, 0.4353, 0.1182, 0.4779, 0.156, 0.4779, 0.1193, 0.4353, 0.08167, 0.4779, 0.1193, 0.4779, 0.08241, 0.4779, 0.2976, 0.5206, 0.3331, 0.5206, 0.2982, 0.4779, 0.2627, 0.5206, 0.2982, 0.5206, 0.2637, 0.4779, 0.2277, 0.5206, 0.2637, 0.5206, 0.229, 0.4779, 0.1922, 0.5206, 0.229, 0.5206, 0.1935, 0.4779, 0.156, 0.5206, 0.1935, 0.5206, 0.1572, 0.4779, 0.1193, 0.5206, 0.1572, 0.5206, 0.1203, 0.4779, 0.1193, 0.5206, 0.08307, 0.4779, 0.08241, 0.5206, 0.2982, 0.5632, 0.3332, 0.5632, 0.2985, 0.5206, 0.2637, 0.5632, 0.2985, 0.5633, 0.2641, 0.5206, 0.229, 0.5633, 0.2641, 0.5633, 0.2295, 0.5206, 0.1935, 0.5633, 0.2295, 0.5633, 0.1941, 0.5206, 0.1572, 0.5633, 0.1941, 0.5633, 0.1577, 0.5206, 0.1572, 0.5633, 0.1206, 0.5206, 0.1203, 0.5206, 0.1203, 0.5633, 0.08333, 0.5206, 0.08307, 0.5632, 0.3332, 0.6059, 0.2982, 0.5632, 0.2985, 0.5632, 0.2985, 0.6059, 0.2637, 0.5633, 0.2641, 0.5633, 0.2641, 0.6059, 0.229, 0.5633, 0.2295, 0.5633, 0.2295, 0.6059, 0.1935, 0.5633, 0.1941, 0.5633, 0.1941, 0.6059, 0.1572, 0.5633, 0.1577, 0.5633, 0.1206, 0.6059, 0.1572, 0.6059, 0.1203, 0.5633, 0.08333, 0.6059, 0.1203, 0.6059, 0.08307, 0.6059, 0.3331, 0.6486, 0.2976, 0.6059, 0.2982, 0.6059, 0.2982, 0.6486, 0.2627, 0.6059, 0.2637, 0.6059, 0.2637, 0.6486, 0.2277, 0.6059, 0.229, 0.6059, 0.229, 0.6486, 0.1922, 0.6059, 0.1935, 0.6059, 0.1935, 0.6486, 0.156, 0.6059, 0.1572, 0.6059, 0.1572, 0.6486, 0.1193, 0.6059, 0.1203, 0.6059, 0.08307, 0.6486, 0.1193, 0.6486, 0.08241, 0.6486, 0.3328, 0.6912, 0.297, 0.6486, 0.2976, 0.6486, 0.2976, 0.6912, 0.2616, 0.6486, 0.2627, 0.6486, 0.2627, 0.6913, 0.2263, 0.6486, 0.2277, 0.6486, 0.2277, 0.6913, 0.1906, 0.6486, 0.1922, 0.6486, 0.1922, 0.6913, 0.1546, 0.6486, 0.156, 0.6486, 0.156, 0.6913, 0.1182, 0.6486, 0.1193, 0.6486, 0.1193, 0.6913, 0.08167, 0.6486, 0.08241, 0.6912, 0.3327, 0.7339, 0.2968, 0.6912, 0.297, 0.6912, 0.297, 0.7339, 0.2609, 0.6912, 0.2616, 0.6912, 0.2616, 0.7339, 0.2252, 0.6913, 0.2263, 0.6913, 0.2263, 0.7339, 0.1894, 0.6913, 0.1906, 0.6913, 0.1906, 0.7339, 0.1534, 0.6913, 0.1546, 0.6913, 0.1546, 0.7339, 0.1173, 0.6913, 0.1182, 0.6913, 0.1182, 0.7339, 0.08131, 0.6913, 0.08167, 0.7339, 0.6159, 0.6912, 0.6564, 0.7339, 0.6564, 0.6912, 0.616, 0.6486, 0.6563, 0.6912, 0.6564, 0.6486, 0.616, 0.6059, 0.6562, 0.6486, 0.6563, 0.6059, 0.6161, 0.5632, 0.6561, 0.6059, 0.6562, 0.5632, 0.6561, 0.5206, 0.6161, 0.5206, 0.6562, 0.5206, 0.6562, 0.4779, 0.616, 0.4779, 0.6564, 0.4779, 0.6564, 0.4352, 0.616, 0.4352, 0.6564, 0.7339, 0.3732, 0.6912, 0.3327, 0.6912, 0.3732, 0.7339, 0.4136, 0.6912, 0.3732, 0.6912, 0.4137, 0.7339, 0.4541, 0.6912, 0.4137, 0.6912, 0.4543, 0.7339, 0.4946, 0.6912, 0.4543, 0.6912, 0.4947, 0.7339, 0.4946, 0.6912, 0.5352, 0.7339, 0.535, 0.7339, 0.535, 0.6912, 0.5756, 0.7339, 0.5755, 0.7339, 0.5755, 0.6912, 0.616, 0.7339, 0.6159, 0.6912, 0.3732, 0.6486, 0.3328, 0.6486, 0.3733, 0.6912, 0.4137, 0.6486, 0.3733, 0.6486, 0.4139, 0.6912, 0.4543, 0.6486, 0.4139, 0.6486, 0.4544, 0.6912, 0.4947, 0.6486, 0.4544, 0.6486, 0.4949, 0.6912, 0.4947, 0.6486, 0.5353, 0.6912, 0.5352, 0.6912, 0.5352, 0.6486, 0.5757, 0.6912, 0.5756, 0.6912, 0.5756, 0.6486, 0.616, 0.6912, 0.616, 0.6486, 0.3733, 0.6059, 0.3331, 0.6059, 0.3733, 0.6486, 0.4139, 0.6059, 0.3733, 0.6059, 0.414, 0.6486, 0.4544, 0.6059, 0.414, 0.6059, 0.4546, 0.6486, 0.4949, 0.6059, 0.4546, 0.6059, 0.4951, 0.6486, 0.4949, 0.6059, 0.5355, 0.6486, 0.5353, 0.6486, 0.5353, 0.6059, 0.5758, 0.6486, 0.5757, 0.6486, 0.5757, 0.6059, 0.6161, 0.6486, 0.616, 0.6059, 0.3733, 0.5632, 0.3332, 0.5632, 0.3734, 0.6059, 0.414, 0.5632, 0.3734, 0.5632, 0.414, 0.6059, 0.4546, 0.5632, 0.414, 0.5632, 0.4546, 0.6059, 0.4951, 0.5632, 0.4546, 0.5632, 0.4951, 0.6059, 0.4951, 0.5632, 0.5355, 0.6059, 0.5355, 0.6059, 0.5355, 0.5632, 0.5758, 0.6059, 0.5758, 0.6059, 0.5758, 0.5632, 0.6161, 0.6059, 0.6161, 0.5632, 0.3332, 0.5206, 0.3733, 0.5632, 0.3734, 0.5632, 0.3734, 0.5206, 0.414, 0.5632, 0.414, 0.5632, 0.414, 0.5206, 0.4546, 0.5632, 0.4546, 0.5632, 0.4546, 0.5206, 0.4951, 0.5632, 0.4951, 0.5632, 0.5355, 0.5206, 0.4951, 0.5206, 0.5355, 0.5632, 0.5758, 0.5206, 0.5355, 0.5206, 0.5758, 0.5632, 0.6161, 0.5206, 0.5758, 0.5206, 0.6161, 0.5206, 0.3331, 0.4779, 0.3733, 0.5206, 0.3733, 0.5206, 0.3733, 0.4779, 0.4139, 0.5206, 0.414, 0.5206, 0.414, 0.4779, 0.4544, 0.5206, 0.4546, 0.5206, 0.4546, 0.4779, 0.4949, 0.5206, 0.4951, 0.5206, 0.5355, 0.4779, 0.4949, 0.4779, 0.5353, 0.5206, 0.5758, 0.4779, 0.5353, 0.4779, 0.5757, 0.5206, 0.6161, 0.4779, 0.5757, 0.4779, 0.616, 0.4779, 0.3328, 0.4352, 0.3732, 0.4779, 0.3733, 0.4779, 0.3733, 0.4352, 0.4137, 0.4779, 0.4139, 0.4779, 0.4139, 0.4352, 0.4543, 0.4779, 0.4544, 0.4779, 0.4544, 0.4352, 0.4947, 0.4779, 0.4949, 0.4779, 0.5353, 0.4352, 0.4947, 0.4352, 0.5352, 0.4779, 0.5757, 0.4352, 0.5352, 0.4352, 0.5756, 0.4779, 0.616, 0.4352, 0.5756, 0.4352, 0.616, 0.4352, 0.3327, 0.3926, 0.3732, 0.4352, 0.3732, 0.4352, 0.3732, 0.3926, 0.4136, 0.4352, 0.4137, 0.4352, 0.4137, 0.3926, 0.4541, 0.4352, 0.4543, 0.4352, 0.4543, 0.3926, 0.4946, 0.4352, 0.4947, 0.4352, 0.5352, 0.3926, 0.4946, 0.3926, 0.535, 0.4352, 0.5756, 0.3926, 0.535, 0.3926, 0.5755, 0.4352, 0.616, 0.3926, 0.5755, 0.3926, 0.6159, 0.8796, 0.3754, 0.8794, 0.4159, 0.8766, 0.4159, 0.8794, 0.4159, 0.8798, 0.4564, 0.8756, 0.4564, 0.8798, 0.4564, 0.8797, 0.4969, 0.8749, 0.4968, 0.8749, 0.4968, 0.8797, 0.4969, 0.8789, 0.5374, 0.8747, 0.5373, 0.8789, 0.5374, 0.8776, 0.5778, 0.8748, 0.5778, 0.8776, 0.5778, 0.8769, 0.6183, 0.8769, 0.6183, 0.8764, 0.6588, 0.8741, 0.6588, 0.8764, 0.6588, 0.8895, 0.6956, 0.8872, 0.6956, 0.8895, 0.6956, 0.903, 0.7324, 0.8999, 0.7326, 0.903, 0.7324, 0.9167, 0.7691, 0.9119, 0.7696, 0.9167, 0.7691, 0.9301, 0.8058, 0.9246, 0.8065, 0.9301, 0.8058, 0.9429, 0.8427, 0.9381, 0.8432, 0.9429, 0.8427, 0.9553, 0.8798, 0.9522, 0.8799, 0.9553, 0.8798, 0.9681, 0.9167, 0.9658, 0.9167, 0.9681, 0.9167, 0.9812, 0.9536, 0.9789, 0.9536, 0.9934, 0.3724, 0.993, 0.4129, 0.9908, 0.4129, 0.9908, 0.4129, 0.993, 0.4129, 0.9931, 0.4534, 0.9896, 0.4533, 0.9931, 0.4534, 0.9936, 0.4939, 0.9879, 0.4938, 0.9936, 0.4939, 0.9936, 0.5343, 0.9936, 0.5343, 0.9928, 0.5748, 0.9871, 0.5748, 0.9928, 0.5748, 0.9915, 0.6153, 0.988, 0.6153, 0.9915, 0.6153, 0.9906, 0.6558, 0.9884, 0.6558, 0.9906, 0.6558, 0.9902, 0.6963, 0.988, 0.6962, 0.8611, 0.04543, 0.8634, 0.04541, 0.8503, 0.08226, 0.848, 0.08228, 0.8503, 0.08226, 0.8375, 0.1192, 0.8345, 0.1191, 0.8375, 0.1192, 0.8251, 0.1563, 0.8204, 0.1558, 0.8251, 0.1563, 0.8124, 0.1932, 0.8068, 0.1925, 0.8124, 0.1932, 0.799, 0.2299, 0.7942, 0.2294, 0.799, 0.2299, 0.7852, 0.2666, 0.7821, 0.2664, 0.7852, 0.2666, 0.7717, 0.3034, 0.7695, 0.3034, 0.7717, 0.3034, 0.7586, 0.3402, 0.7586, 0.3402, 0.7591, 0.3807, 0.7568, 0.3807, 0.7591, 0.3807, 0.7598, 0.4212, 0.757, 0.4212, 0.7598, 0.4212, 0.7611, 0.4616, 0.7569, 0.4617, 0.7611, 0.4616, 0.7619, 0.5021, 0.7571, 0.5022, 0.7571, 0.5022, 0.7619, 0.5021, 0.762, 0.5426, 0.7578, 0.5426, 0.762, 0.5426, 0.7616, 0.5831, 0.7588, 0.5831, 0.7616, 0.5831, 0.7618, 0.6236, 0.7618, 0.6236, 0.7622, 0.664, 0.76, 0.6641, 0.7622, 0.664, 0.7749, 0.7002, 0.7726, 0.7003, 0.7749, 0.7002, 0.7883, 0.7364, 0.7843, 0.7367, 0.7883, 0.7364, 0.8023, 0.7724, 0.7952, 0.7733, 0.8023, 0.7724, 0.8156, 0.8085, 0.8071, 0.8096, 0.8156, 0.8085, 0.8276, 0.8447, 0.8205, 0.8455, 0.8276, 0.8447, 0.8389, 0.8811, 0.8349, 0.8813, 0.8389, 0.8811, 0.8508, 0.9174, 0.8485, 0.9174, 0.8508, 0.9174, 0.8634, 0.9536, 0.8611, 0.9536, 0.9964, 0.01619, 0.9987, 0.01624, 0.9978, 0.05671, 0.9955, 0.05666, 0.9978, 0.05671, 0.9982, 0.09721, 0.9929, 0.0971, 0.9982, 0.09721, 0.9994, 0.1377, 0.9893, 0.1375, 0.9994, 0.1377, 0.9994, 0.1782, 0.9994, 0.1782, 0.9975, 0.2187, 0.9874, 0.2185, 0.9975, 0.2187, 0.9944, 0.2591, 0.9891, 0.259, 0.9944, 0.2591, 0.9921, 0.2995, 0.9899, 0.2995, 0.9921, 0.2995, 0.9912, 0.34, 0.9889, 0.34, 0.9789, 0.04541, 0.9812, 0.04543, 0.9685, 0.08162, 0.9663, 0.0816, 0.9685, 0.08162, 0.9566, 0.1179, 0.9527, 0.1177, 0.9566, 0.1179, 0.9454, 0.1543, 0.9383, 0.1535, 0.9454, 0.1543, 0.9334, 0.1905, 0.9248, 0.1894, 0.9334, 0.1905, 0.9201, 0.2266, 0.913, 0.2257, 0.9201, 0.2266, 0.9061, 0.2626, 0.9021, 0.2623, 0.9061, 0.2626, 0.8927, 0.2988, 0.8904, 0.2987, 0.8927, 0.2988, 0.88, 0.335, 0.88, 0.335, 0.8796, 0.3754, 0.8773, 0.3754])
me_plane_002.materials.append(mat_popcorn)
me_plane_002.use_remesh_preserve_volume = False
me_plane_002.use_remesh_preserve_attributes = False
me_plane_002.use_mirror_vertex_groups = False
me_plane_002.update()

# ---- objects
ob_plane_001 = bpy.data.objects.new('Plane.001', me_plane_002)

# ---- transforms, parenting, visibility, modifiers, constraints
ob_plane_001.location = (0.0, 0.0, 0.0)
ob_plane_001.lineart.crease_threshold = 0.0

# ---- collection membership
col_collection.objects.link(ob_plane_001)

# ---- scene / render settings (as saved in the file)
scene.frame_start = 1; scene.frame_end = 250; scene.frame_set(1)
scene.render.engine = 'BLENDER_EEVEE_NEXT'
scene.cycles.use_denoising = False
scene.cycles.samples = 128
scene.cycles.sampling_pattern = 'TABULATED_SOBOL'
scene.cycles.use_adaptive_sampling = False
scene.cycles.use_light_tree = False
scene.view_settings.view_transform = 'Filmic'
bpy.context.view_layer.update()

# ---- added for rendering (the .blend has no active camera and no usable light): camera, sun
cam_auto = bpy.data.cameras.new('AutoCamera')
cam_auto.lens = 50.0
cam_auto.sensor_width = 36.0
cam_auto.clip_end = 1000.0
ob_auto_camera = bpy.data.objects.new('AutoCamera', cam_auto)
scene.collection.objects.link(ob_auto_camera)
ob_auto_camera.location = (2.61267, -3.13105, 2.23209)
ob_auto_camera.rotation_euler = (1.09748, -7.21219e-08, 0.694738)
scene.camera = ob_auto_camera
light_auto_sun = bpy.data.lights.new('AutoSun', 'SUN')
light_auto_sun.energy = 3.0
light_auto_sun.angle = 0.0523599
ob_auto_sun = bpy.data.objects.new('AutoSun', light_auto_sun)
scene.collection.objects.link(ob_auto_sun)
ob_auto_sun.rotation_euler = (0.872665, 0.174533, 0.523599)
bpy.context.view_layer.update()
